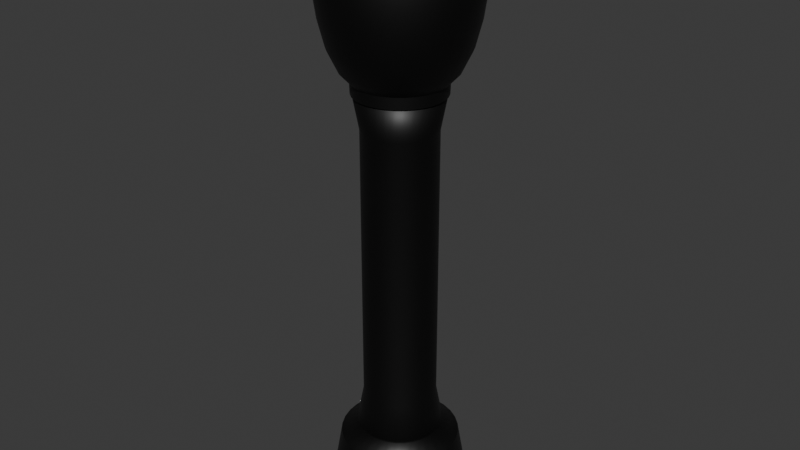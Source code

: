 # Source: lightpole_00.blend  (saved by Blender 4.5.90; exported with 4.5.12 LTS)
import bpy
from mathutils import Matrix  # noqa: F401  (used for matrix-valued properties, if any)

bpy.ops.wm.read_factory_settings(use_empty=True)
scene = bpy.context.scene
scene.name = 'Scene'

# ---- collections
col_collection = bpy.data.collections.new('Collection'); scene.collection.children.link(col_collection)

# ---- materials (node trees are filled in below, after node groups)
mat_lightpole00 = bpy.data.materials.new('LightPole00')
mat_lightpole00.diffuse_color = (0.006686, 0.006686, 0.006686, 1.0)
mat_lightpoleinner00 = bpy.data.materials.new('LightPoleInner00')
mat_lightpoleinner00.diffuse_color = (0.4887, 0.4887, 0.4887, 1.0)
mat_light00 = bpy.data.materials.new('Light00')
mat_light00.diffuse_color = (0.8003, 0.5457, 0.0, 1.0)
mat_light00.roughness = 1.0
mat_outline = bpy.data.materials.new('Outline')
mat_outline.diffuse_color = (0.0, 0.0, 0.0, 1.0)

# ---- material node trees
mat_lightpole00.use_nodes = True; mat_lightpole00.node_tree.nodes.clear()
_N = mat_lightpole00.node_tree.nodes; _L = mat_lightpole00.node_tree.links
n0 = _N.new('ShaderNodeBsdfPrincipled'); n0.name = 'Principled BSDF'; n0.location = (-200, 100)
n1 = _N.new('ShaderNodeOutputMaterial'); n1.name = 'Material Output'; n1.location = (200, 100)
_L.new(n0.outputs[0], n1.inputs[0])
n1.is_active_output = True
mat_lightpoleinner00.use_nodes = True; mat_lightpoleinner00.node_tree.nodes.clear()
_N = mat_lightpoleinner00.node_tree.nodes; _L = mat_lightpoleinner00.node_tree.links
n0 = _N.new('ShaderNodeBsdfPrincipled'); n0.name = 'Principled BSDF'; n0.location = (-200, 100)
n1 = _N.new('ShaderNodeOutputMaterial'); n1.name = 'Material Output'; n1.location = (200, 100)
_L.new(n0.outputs[0], n1.inputs[0])
n1.is_active_output = True
mat_light00.use_nodes = True; mat_light00.node_tree.nodes.clear()
_N = mat_light00.node_tree.nodes; _L = mat_light00.node_tree.links
n0 = _N.new('ShaderNodeBsdfPrincipled'); n0.name = 'Principled BSDF'; n0.location = (-200, 100)
n0.inputs[0].default_value = (0.0, 0.0, 0.0, 1.0)
n0.inputs[4].default_value = 0.408
n0.inputs[27].default_value = (0.0, 0.0, 0.0, 1.0)
n1 = _N.new('ShaderNodeOutputMaterial'); n1.name = 'Material Output'; n1.location = (200, 100)
_L.new(n0.outputs[0], n1.inputs[0])
n1.is_active_output = True
mat_outline.use_nodes = True; mat_outline.node_tree.nodes.clear()
_N = mat_outline.node_tree.nodes; _L = mat_outline.node_tree.links
n0 = _N.new('ShaderNodeBsdfPrincipled'); n0.name = 'Principled BSDF'; n0.location = (10, 300)
n0.inputs[0].default_value = (0.0, 0.0, 0.0, 1.0)
n1 = _N.new('ShaderNodeOutputMaterial'); n1.name = 'Material Output'; n1.location = (300, 300)
_L.new(n0.outputs[0], n1.inputs[0])
n1.is_active_output = True

# ---- world
world_world = bpy.data.worlds.new('World'); scene.world = world_world
world_world.use_nodes = True; world_world.node_tree.nodes.clear()
_N = world_world.node_tree.nodes; _L = world_world.node_tree.links
n0 = _N.new('ShaderNodeOutputWorld'); n0.name = 'World Output'; n0.location = (200, 100)
n1 = _N.new('ShaderNodeBackground'); n1.name = 'Background'; n1.location = (-200, 100)
n1.inputs[0].default_value = (0.05088, 0.05088, 0.05088, 1.0)
_L.new(n1.outputs[0], n0.inputs[0])
n0.is_active_output = True
world_world.color = (0.05088, 0.05088, 0.05088)
world_world.sun_shadow_jitter_overblur = 0.0

# ---- meshes
me_lightpole00_011 = bpy.data.meshes.new('LightPole00.011')
me_lightpole00_011.from_pydata([(-0.006408, 0.03222, 0.07401), (6.445e-09, 0.03285, 0.07401), (-0.01257, 0.03035, 0.07401), (-0.01825, 0.02731, 0.07401), (-0.02323, 0.02323, 0.07401), (-0.02731, 0.01825, 0.07401), (-0.03035, 0.01257, 0.07401), (-0.03222, 0.006408, 0.07401), (-0.03285, -1.284e-10, 0.07401), (-0.03222, -0.006408, 0.07401), (-0.03035, -0.01257, 0.07401), (-0.02731, -0.01825, 0.07401), (-0.02323, -0.02323, 0.07401), (-0.01825, -0.02731, 0.07401), (-0.01257, -0.03035, 0.07401), (-0.006408, -0.03222, 0.07401), (6.445e-09, -0.03285, 0.07401), (0.006408, -0.03222, 0.07401), (0.01257, -0.03035, 0.07401), (0.01825, -0.02731, 0.07401), (0.02323, -0.02323, 0.07401), (0.02731, -0.01825, 0.07401), (0.03035, -0.01257, 0.07401), (0.03222, -0.006408, 0.07401), (0.03285, -1.284e-10, 0.07401), (0.03222, 0.006408, 0.07401), (0.03035, 0.01257, 0.07401), (0.02731, 0.01825, 0.07401), (0.02323, 0.02323, 0.07401), (0.01825, 0.02731, 0.07401), (0.01257, 0.03035, 0.07401), (0.006408, 0.03222, 0.07401), (-0.006408, 0.03222, 0.424), (5.019e-08, 0.03285, 0.424), (-0.01257, 0.03035, 0.424), (-0.01825, 0.02731, 0.424), (-0.02323, 0.02323, 0.424), (-0.02731, 0.01825, 0.424), (-0.03035, 0.01257, 0.424), (-0.03222, 0.006408, 0.424), (-0.03285, -1.284e-10, 0.424), (-0.03222, -0.006408, 0.424), (-0.03035, -0.01257, 0.424), (-0.02731, -0.01825, 0.424), (-0.02323, -0.02323, 0.424), (-0.01825, -0.02731, 0.424), (-0.01257, -0.03035, 0.424), (-0.006408, -0.03222, 0.424), (5.019e-08, -0.03285, 0.424), (0.006408, -0.03222, 0.424), (0.01257, -0.03035, 0.424), (0.01825, -0.02731, 0.424), (0.02323, -0.02323, 0.424), (0.02731, -0.01825, 0.424), (0.03035, -0.01257, 0.424), (0.03222, -0.006408, 0.424), (0.03285, -1.284e-10, 0.424), (0.03222, 0.006408, 0.424), (0.03035, 0.01257, 0.424), (0.02731, 0.01825, 0.424), (0.02323, 0.02323, 0.424), (0.01825, 0.02731, 0.424), (0.01257, 0.03035, 0.424), (0.006408, 0.03222, 0.424), (-0.009907, 0.04981, 0.05526), (9.95e-09, 0.05078, 0.05526), (-0.01943, 0.04692, 0.05526), (-0.02821, 0.04222, 0.05526), (-0.03591, 0.03591, 0.05526), (-0.04222, 0.02821, 0.05526), (-0.04692, 0.01943, 0.05526), (-0.04981, 0.009907, 0.05526), (-0.05078, -1.984e-10, 0.05526), (-0.04981, -0.009907, 0.05526), (-0.04692, -0.01943, 0.05526), (-0.04222, -0.02821, 0.05526), (-0.03591, -0.03591, 0.05526), (-0.02821, -0.04222, 0.05526), (-0.01943, -0.04692, 0.05526), (-0.009907, -0.04981, 0.05526), (9.95e-09, -0.05078, 0.05526), (0.009907, -0.04981, 0.05526), (0.01943, -0.04692, 0.05526), (0.02821, -0.04222, 0.05526), (0.03591, -0.03591, 0.05526), (0.04222, -0.02821, 0.05526), (0.04692, -0.01943, 0.05526), (0.04981, -0.009907, 0.05526), (0.05078, -1.984e-10, 0.05526), (0.04981, 0.009907, 0.05526), (0.04692, 0.01943, 0.05526), (0.04222, 0.02821, 0.05526), (0.03591, 0.03591, 0.05526), (0.02821, 0.04222, 0.05526), (0.01943, 0.04692, 0.05526), (0.009907, 0.04981, 0.05526), (-0.01098, 0.05522, 0.0195), (1.103e-08, 0.0563, 0.0195), (-0.02154, 0.05201, 0.0195), (-0.03128, 0.04681, 0.0195), (-0.03981, 0.03981, 0.0195), (-0.04681, 0.03128, 0.0195), (-0.05201, 0.02154, 0.0195), (-0.05522, 0.01098, 0.0195), (-0.0563, -2.2e-10, 0.0195), (-0.05522, -0.01098, 0.0195), (-0.05201, -0.02154, 0.0195), (-0.04681, -0.03128, 0.0195), (-0.03981, -0.03981, 0.0195), (-0.03128, -0.04681, 0.0195), (-0.02154, -0.05201, 0.0195), (-0.01098, -0.05522, 0.0195), (1.103e-08, -0.0563, 0.0195), (0.01098, -0.05522, 0.0195), (0.02154, -0.05201, 0.0195), (0.03128, -0.04681, 0.0195), (0.03981, -0.03981, 0.0195), (0.04681, -0.03128, 0.0195), (0.05201, -0.02154, 0.0195), (0.05522, -0.01098, 0.0195), (0.0563, -2.2e-10, 0.0195), (0.05522, 0.01098, 0.0195), (0.05201, 0.02154, 0.0195), (0.04681, 0.03128, 0.0195), (0.03981, 0.03981, 0.0195), (0.03128, 0.04681, 0.0195), (0.02154, 0.05201, 0.0195), (0.01098, 0.05522, 0.0195), (-0.01, 0.05028, -0.004192), (1.004e-08, 0.05126, -0.004192), (-0.01962, 0.04736, -0.004192), (-0.02848, 0.04262, -0.004192), (-0.03625, 0.03625, -0.004192), (-0.04262, 0.02848, -0.004192), (-0.04736, 0.01962, -0.004192), (-0.05028, 0.01, -0.004192), (-0.05126, -2.003e-10, -0.004192), (-0.05028, -0.01, -0.004192), (-0.04736, -0.01962, -0.004192), (-0.04262, -0.02848, -0.004192), (-0.03625, -0.03625, -0.004192), (-0.02848, -0.04262, -0.004192), (-0.01962, -0.04736, -0.004192), (-0.01, -0.05028, -0.004192), (1.004e-08, -0.05126, -0.004192), (0.01, -0.05028, -0.004192), (0.01962, -0.04736, -0.004192), (0.02848, -0.04262, -0.004192), (0.03625, -0.03625, -0.004192), (0.04262, -0.02848, -0.004192), (0.04736, -0.01962, -0.004192), (0.05028, -0.01, -0.004192), (0.05126, -2.003e-10, -0.004192), (0.05028, 0.01, -0.004192), (0.04736, 0.01962, -0.004192), (0.04262, 0.02848, -0.004192), (0.03625, 0.03625, -0.004192), (0.02848, 0.04262, -0.004192), (0.01962, 0.04736, -0.004192), (0.01, 0.05028, -0.004192), (-0.007411, 0.03726, 0.4296), (5.024e-08, 0.03799, 0.4296), (-0.01454, 0.0351, 0.4296), (-0.02111, 0.03159, 0.4296), (-0.02686, 0.02686, 0.4296), (-0.03159, 0.02111, 0.4296), (-0.0351, 0.01454, 0.4296), (-0.03726, 0.007411, 0.4296), (-0.03799, -1.667e-10, 0.4296), (-0.03726, -0.007411, 0.4296), (-0.0351, -0.01454, 0.4296), (-0.03159, -0.02111, 0.4296), (-0.02686, -0.02686, 0.4296), (-0.02111, -0.03159, 0.4296), (-0.01454, -0.0351, 0.4296), (-0.007411, -0.03726, 0.4296), (5.024e-08, -0.03799, 0.4296), (0.007411, -0.03726, 0.4296), (0.01454, -0.0351, 0.4296), (0.02111, -0.03159, 0.4296), (0.02686, -0.02686, 0.4296), (0.03159, -0.02111, 0.4296), (0.0351, -0.01454, 0.4296), (0.03726, -0.007411, 0.4296), (0.03799, -1.667e-10, 0.4296), (0.03726, 0.007411, 0.4296), (0.0351, 0.01454, 0.4296), (0.03159, 0.02111, 0.4296), (0.02686, 0.02686, 0.4296), (0.02111, 0.03159, 0.4296), (0.01454, 0.0351, 0.4296), (0.007411, 0.03726, 0.4296), (-0.007411, 0.03726, 0.4347), (5.024e-08, 0.03799, 0.4347), (-0.01454, 0.0351, 0.4347), (-0.02111, 0.03159, 0.4347), (-0.02686, 0.02686, 0.4347), (-0.03159, 0.02111, 0.4347), (-0.0351, 0.01454, 0.4347), (-0.03726, 0.007411, 0.4347), (-0.03799, -1.667e-10, 0.4347), (-0.03726, -0.007411, 0.4347), (-0.0351, -0.01454, 0.4347), (-0.03159, -0.02111, 0.4347), (-0.02686, -0.02686, 0.4347), (-0.02111, -0.03159, 0.4347), (-0.01454, -0.0351, 0.4347), (-0.007411, -0.03726, 0.4347), (5.024e-08, -0.03799, 0.4347), (0.007411, -0.03726, 0.4347), (0.01454, -0.0351, 0.4347), (0.02111, -0.03159, 0.4347), (0.02686, -0.02686, 0.4347), (0.03159, -0.02111, 0.4347), (0.0351, -0.01454, 0.4347), (0.03726, -0.007411, 0.4347), (0.03799, -1.667e-10, 0.4347), (0.03726, 0.007411, 0.4347), (0.0351, 0.01454, 0.4347), (0.03159, 0.02111, 0.4347), (0.02686, 0.02686, 0.4347), (0.02111, 0.03159, 0.4347), (0.01454, 0.0351, 0.4347), (0.007411, 0.03726, 0.4347), (-0.00571, 0.0287, 0.4336), (5.012e-08, 0.02927, 0.4336), (-0.0112, 0.02704, 0.4336), (-0.01626, 0.02433, 0.4336), (-0.02069, 0.02069, 0.4336), (-0.02433, 0.01626, 0.4336), (-0.02704, 0.0112, 0.4336), (-0.0287, 0.00571, 0.4336), (-0.02927, -1.348e-10, 0.4336), (-0.0287, -0.00571, 0.4336), (-0.02704, -0.0112, 0.4336), (-0.02433, -0.01626, 0.4336), (-0.02069, -0.02069, 0.4336), (-0.01626, -0.02433, 0.4336), (-0.0112, -0.02704, 0.4336), (-0.00571, -0.0287, 0.4336), (5.012e-08, -0.02927, 0.4336), (0.00571, -0.0287, 0.4336), (0.0112, -0.02704, 0.4336), (0.01626, -0.02433, 0.4336), (0.02069, -0.02069, 0.4336), (0.02433, -0.01626, 0.4336), (0.02704, -0.0112, 0.4336), (0.0287, -0.00571, 0.4336), (0.02927, -1.348e-10, 0.4336), (0.0287, 0.00571, 0.4336), (0.02704, 0.0112, 0.4336), (0.02433, 0.01626, 0.4336), (0.02069, 0.02069, 0.4336), (0.01626, 0.02433, 0.4336), (0.0112, 0.02704, 0.4336), (0.00571, 0.0287, 0.4336), (-0.005994, 0.03013, 0.4336), (5.014e-08, 0.03072, 0.4336), (-0.01176, 0.02839, 0.4336), (-0.01707, 0.02555, 0.4336), (-0.02173, 0.02173, 0.4336), (-0.02555, 0.01707, 0.4336), (-0.02839, 0.01176, 0.4336), (-0.03013, 0.005994, 0.4336), (-0.03072, -1.348e-10, 0.4336), (-0.03013, -0.005994, 0.4336), (-0.02839, -0.01176, 0.4336), (-0.02555, -0.01707, 0.4336), (-0.02173, -0.02173, 0.4336), (-0.01707, -0.02555, 0.4336), (-0.01176, -0.02839, 0.4336), (-0.005994, -0.03013, 0.4336), (5.014e-08, -0.03072, 0.4336), (0.005994, -0.03013, 0.4336), (0.01176, -0.02839, 0.4336), (0.01707, -0.02555, 0.4336), (0.02173, -0.02173, 0.4336), (0.02555, -0.01707, 0.4336), (0.02839, -0.01176, 0.4336), (0.03013, -0.005994, 0.4336), (0.03072, -1.348e-10, 0.4336), (0.03013, 0.005994, 0.4336), (0.02839, 0.01176, 0.4336), (0.02555, 0.01707, 0.4336), (0.02173, 0.02173, 0.4336), (0.01707, 0.02555, 0.4336), (0.01176, 0.02839, 0.4336), (0.005994, 0.03013, 0.4336), (-0.005037, 0.02532, 0.4299), (4.718e-08, 0.02582, 0.4299), (-0.00988, 0.02385, 0.4299), (-0.01434, 0.02147, 0.4299), (-0.01826, 0.01826, 0.4299), (-0.02147, 0.01434, 0.4299), (-0.02385, 0.00988, 0.4299), (-0.02532, 0.005037, 0.4299), (-0.02582, -1.09e-10, 0.4299), (-0.02532, -0.005037, 0.4299), (-0.02385, -0.00988, 0.4299), (-0.02147, -0.01434, 0.4299), (-0.01826, -0.01826, 0.4299), (-0.01434, -0.02147, 0.4299), (-0.00988, -0.02385, 0.4299), (-0.005037, -0.02532, 0.4299), (4.716e-08, -0.02582, 0.4299), (0.005037, -0.02532, 0.4299), (0.00988, -0.02385, 0.4299), (0.01434, -0.02147, 0.4299), (0.01826, -0.01826, 0.4299), (0.02147, -0.01434, 0.4299), (0.02385, -0.00988, 0.4299), (0.02532, -0.005037, 0.4299), (0.02582, -1.219e-10, 0.4299), (0.02532, 0.005037, 0.4299), (0.02385, 0.00988, 0.4299), (0.02147, 0.01434, 0.4299), (0.01826, 0.01826, 0.4299), (0.01434, 0.02147, 0.4299), (0.00988, 0.02385, 0.4299), (0.005037, 0.02532, 0.4299), (-0.00571, 0.0287, 0.4299), (4.716e-08, 0.02927, 0.4299), (-0.0112, 0.02704, 0.4299), (-0.01626, 0.02433, 0.4299), (-0.02069, 0.02069, 0.4299), (-0.02433, 0.01626, 0.4299), (-0.02704, 0.0112, 0.4299), (-0.0287, 0.00571, 0.4299), (-0.02927, -1.348e-10, 0.4299), (-0.0287, -0.00571, 0.4299), (-0.02704, -0.0112, 0.4299), (-0.02433, -0.01626, 0.4299), (-0.02069, -0.02069, 0.4299), (-0.01626, -0.02433, 0.4299), (-0.0112, -0.02704, 0.4299), (-0.00571, -0.0287, 0.4299), (4.716e-08, -0.02927, 0.4299), (0.00571, -0.0287, 0.4299), (0.0112, -0.02704, 0.4299), (0.01626, -0.02433, 0.4299), (0.02069, -0.02069, 0.4299), (0.02433, -0.01626, 0.4299), (0.02704, -0.0112, 0.4299), (0.0287, -0.00571, 0.4299), (0.02927, -1.348e-10, 0.4299), (0.0287, 0.00571, 0.4299), (0.02704, 0.0112, 0.4299), (0.02433, 0.01626, 0.4299), (0.02069, 0.02069, 0.4299), (0.01626, 0.02433, 0.4299), (0.0112, 0.02704, 0.4299), (0.00571, 0.0287, 0.4299), (-0.00546, 0.02745, 0.4324), (4.552e-08, 0.02799, 0.4324), (-0.01071, 0.02586, 0.4324), (-0.01555, 0.02327, 0.4324), (-0.01979, 0.01979, 0.4324), (-0.02327, 0.01555, 0.4324), (-0.02586, 0.01071, 0.4324), (-0.02745, 0.00546, 0.4324), (-0.02799, -1.426e-10, 0.4324), (-0.02745, -0.00546, 0.4324), (-0.02586, -0.01071, 0.4324), (-0.02327, -0.01555, 0.4324), (-0.01979, -0.01979, 0.4324), (-0.01555, -0.02327, 0.4324), (-0.01071, -0.02586, 0.4324), (-0.00546, -0.02745, 0.4324), (4.549e-08, -0.02799, 0.4324), (0.00546, -0.02745, 0.4324), (0.01071, -0.02586, 0.4324), (0.01555, -0.02327, 0.4324), (0.01979, -0.01979, 0.4324), (0.02327, -0.01555, 0.4324), (0.02586, -0.01071, 0.4324), (0.02745, -0.00546, 0.4324), (0.02799, -1.565e-10, 0.4324), (0.02745, 0.00546, 0.4324), (0.02586, 0.01071, 0.4324), (0.02327, 0.01555, 0.4324), (0.01979, 0.01979, 0.4324), (0.01555, 0.02327, 0.4324), (0.01071, 0.02586, 0.4324), (0.00546, 0.02745, 0.4324), (-0.00673, 0.03384, 0.4369), (4.247e-08, 0.0345, 0.4369), (-0.0132, 0.03187, 0.4369), (-0.01917, 0.02868, 0.4369), (-0.02439, 0.02439, 0.4369), (-0.02868, 0.01917, 0.4369), (-0.03187, 0.0132, 0.4369), (-0.03384, 0.00673, 0.4369), (-0.0345, -2.977e-10, 0.4369), (-0.03384, -0.00673, 0.4369), (-0.03187, -0.0132, 0.4369), (-0.02868, -0.01917, 0.4369), (-0.02439, -0.02439, 0.4369), (-0.01917, -0.02868, 0.4369), (-0.0132, -0.03187, 0.4369), (-0.00673, -0.03384, 0.4369), (4.244e-08, -0.0345, 0.4369), (0.00673, -0.03384, 0.4369), (0.0132, -0.03187, 0.4369), (0.01917, -0.02868, 0.4369), (0.02439, -0.02439, 0.4369), (0.02868, -0.01917, 0.4369), (0.03187, -0.0132, 0.4369), (0.03384, -0.00673, 0.4369), (0.0345, -3.149e-10, 0.4369), (0.03384, 0.00673, 0.4369), (0.03187, 0.0132, 0.4369), (0.02868, 0.01917, 0.4369), (0.02439, 0.02439, 0.4369), (0.01917, 0.02868, 0.4369), (0.0132, 0.03187, 0.4369), (0.00673, 0.03384, 0.4369), (-0.008945, 0.04497, 0.4489), (4.189e-08, 0.04585, 0.4489), (-0.01755, 0.04236, 0.4489), (-0.02547, 0.03812, 0.4489), (-0.03242, 0.03242, 0.4489), (-0.03812, 0.02547, 0.4489), (-0.04236, 0.01755, 0.4489), (-0.04497, 0.008945, 0.4489), (-0.04585, -5.871e-10, 0.4489), (-0.04497, -0.008945, 0.4489), (-0.04236, -0.01755, 0.4489), (-0.03812, -0.02547, 0.4489), (-0.03242, -0.03242, 0.4489), (-0.02547, -0.03812, 0.4489), (-0.01755, -0.04236, 0.4489), (-0.008945, -0.04497, 0.4489), (4.184e-08, -0.04585, 0.4489), (0.008945, -0.04497, 0.4489), (0.01755, -0.04236, 0.4489), (0.02547, -0.03812, 0.4489), (0.03242, -0.03242, 0.4489), (0.03812, -0.02547, 0.4489), (0.04236, -0.01755, 0.4489), (0.04497, -0.008945, 0.4489), (0.04585, -6.101e-10, 0.4489), (0.04497, 0.008945, 0.4489), (0.04236, 0.01755, 0.4489), (0.03812, 0.02547, 0.4489), (0.03242, 0.03242, 0.4489), (0.02547, 0.03812, 0.4489), (0.01755, 0.04236, 0.4489), (0.008945, 0.04497, 0.4489), (-0.0107, 0.05377, 0.4677), (5.01e-08, 0.05483, 0.4677), (-0.02098, 0.05065, 0.4677), (-0.03046, 0.04559, 0.4677), (-0.03877, 0.03877, 0.4677), (-0.04559, 0.03046, 0.4677), (-0.05065, 0.02098, 0.4677), (-0.05377, 0.0107, 0.4677), (-0.05483, -6.109e-10, 0.4677), (-0.05377, -0.0107, 0.4677), (-0.05065, -0.02098, 0.4677), (-0.04559, -0.03046, 0.4677), (-0.03877, -0.03877, 0.4677), (-0.03046, -0.04559, 0.4677), (-0.02098, -0.05065, 0.4677), (-0.0107, -0.05377, 0.4677), (5.005e-08, -0.05483, 0.4677), (0.0107, -0.05377, 0.4677), (0.02098, -0.05065, 0.4677), (0.03046, -0.04559, 0.4677), (0.03877, -0.03877, 0.4677), (0.04559, -0.03046, 0.4677), (0.05065, -0.02098, 0.4677), (0.05377, -0.0107, 0.4677), (0.05483, -6.383e-10, 0.4677), (0.05377, 0.0107, 0.4677), (0.05065, 0.02098, 0.4677), (0.04559, 0.03046, 0.4677), (0.03877, 0.03877, 0.4677), (0.03046, 0.04559, 0.4677), (0.02098, 0.05065, 0.4677), (0.0107, 0.05377, 0.4677), (-0.01188, 0.05972, 0.4917), (4.742e-08, 0.06089, 0.4917), (-0.0233, 0.05625, 0.4917), (-0.03383, 0.05063, 0.4917), (-0.04305, 0.04305, 0.4917), (-0.05062, 0.03383, 0.4917), (-0.05625, 0.0233, 0.4917), (-0.05972, 0.01188, 0.4917), (-0.06089, -8.071e-10, 0.4917), (-0.05972, -0.01188, 0.4917), (-0.05625, -0.0233, 0.4917), (-0.05062, -0.03383, 0.4917), (-0.04305, -0.04305, 0.4917), (-0.03383, -0.05063, 0.4917), (-0.0233, -0.05625, 0.4917), (-0.01188, -0.05972, 0.4917), (4.736e-08, -0.06089, 0.4917), (0.01188, -0.05972, 0.4917), (0.0233, -0.05625, 0.4917), (0.03383, -0.05063, 0.4917), (0.04305, -0.04305, 0.4917), (0.05063, -0.03383, 0.4917), (0.05625, -0.0233, 0.4917), (0.05972, -0.01188, 0.4917), (0.06089, -8.376e-10, 0.4917), (0.05972, 0.01188, 0.4917), (0.05625, 0.0233, 0.4917), (0.05063, 0.03383, 0.4917), (0.04305, 0.04305, 0.4917), (0.03383, 0.05063, 0.4917), (0.0233, 0.05625, 0.4917), (0.01188, 0.05972, 0.4917), (-0.01288, 0.06473, 0.5272), (4.951e-08, 0.066, 0.5272), (-0.02526, 0.06098, 0.5272), (-0.03667, 0.05488, 0.5272), (-0.04667, 0.04667, 0.5272), (-0.05488, 0.03667, 0.5272), (-0.06098, 0.02526, 0.5272), (-0.06473, 0.01288, 0.5272), (-0.066, -8.26e-10, 0.5272), (-0.06473, -0.01288, 0.5272), (-0.06098, -0.02526, 0.5272), (-0.05488, -0.03667, 0.5272), (-0.04667, -0.04667, 0.5272), (-0.03667, -0.05488, 0.5272), (-0.02526, -0.06098, 0.5272), (-0.01288, -0.06473, 0.5272), (4.945e-08, -0.066, 0.5272), (0.01288, -0.06473, 0.5272), (0.02526, -0.06098, 0.5272), (0.03667, -0.05488, 0.5272), (0.04667, -0.04667, 0.5272), (0.05488, -0.03667, 0.5272), (0.06098, -0.02526, 0.5272), (0.06473, -0.01288, 0.5272), (0.066, -8.59e-10, 0.5272), (0.06473, 0.01288, 0.5272), (0.06098, 0.02526, 0.5272), (0.05488, 0.03667, 0.5272), (0.04667, 0.04667, 0.5272), (0.03667, 0.05488, 0.5272), (0.02526, 0.06098, 0.5272), (0.01288, 0.06473, 0.5272), (-0.01175, 0.05906, 0.5578), (3.424e-08, 0.06022, 0.5578), (-0.02305, 0.05564, 0.5578), (-0.03346, 0.05007, 0.5578), (-0.04258, 0.04258, 0.5578), (-0.05007, 0.03346, 0.5578), (-0.05564, 0.02305, 0.5578), (-0.05906, 0.01175, 0.5578), (-0.06022, -8.556e-10, 0.5578), (-0.05906, -0.01175, 0.5578), (-0.05564, -0.02305, 0.5578), (-0.05007, -0.03346, 0.5578), (-0.04258, -0.04258, 0.5578), (-0.03346, -0.05007, 0.5578), (-0.02305, -0.05564, 0.5578), (-0.01175, -0.05906, 0.5578), (3.418e-08, -0.06022, 0.5578), (0.01175, -0.05906, 0.5578), (0.02305, -0.05564, 0.5578), (0.03346, -0.05007, 0.5578), (0.04258, -0.04258, 0.5578), (0.05007, -0.03346, 0.5578), (0.05564, -0.02305, 0.5578), (0.05907, -0.01175, 0.5578), (0.06022, -8.857e-10, 0.5578), (0.05907, 0.01175, 0.5578), (0.05564, 0.02305, 0.5578), (0.05007, 0.03346, 0.5578), (0.04258, 0.04258, 0.5578), (0.03346, 0.05007, 0.5578), (0.02305, 0.05564, 0.5578), (0.01175, 0.05906, 0.5578), (-0.009157, 0.04604, 0.5678), (4.436e-08, 0.04694, 0.5678), (-0.01796, 0.04337, 0.5678), (-0.02608, 0.03903, 0.5678), (-0.03319, 0.03319, 0.5678), (-0.03903, 0.02608, 0.5678), (-0.04337, 0.01796, 0.5678), (-0.04604, 0.009158, 0.5678), (-0.04694, -9.237e-10, 0.5678), (-0.04604, -0.009158, 0.5678), (-0.04337, -0.01796, 0.5678), (-0.03903, -0.02608, 0.5678), (-0.03319, -0.03319, 0.5678), (-0.02608, -0.03903, 0.5678), (-0.01796, -0.04337, 0.5678), (-0.009157, -0.04604, 0.5678), (4.431e-08, -0.04694, 0.5678), (0.009158, -0.04604, 0.5678), (0.01796, -0.04337, 0.5678), (0.02608, -0.03903, 0.5678), (0.03319, -0.03319, 0.5678), (0.03903, -0.02608, 0.5678), (0.04337, -0.01796, 0.5678), (0.04604, -0.009158, 0.5678), (0.04694, -9.471e-10, 0.5678), (0.04604, 0.009158, 0.5678), (0.04337, 0.01796, 0.5678), (0.03903, 0.02608, 0.5678), (0.03319, 0.03319, 0.5678), (0.02608, 0.03903, 0.5678), (0.01796, 0.04337, 0.5678), (0.009158, 0.04604, 0.5678), (-0.005444, 0.02737, 0.5796), (4.857e-08, 0.02791, 0.5796), (-0.01068, 0.02578, 0.5796), (-0.0155, 0.0232, 0.5796), (-0.01973, 0.01973, 0.5796), (-0.0232, 0.0155, 0.5796), (-0.02578, 0.01068, 0.5796), (-0.02737, 0.005444, 0.5796), (-0.02791, -9.447e-10, 0.5796), (-0.02737, -0.005444, 0.5796), (-0.02578, -0.01068, 0.5796), (-0.0232, -0.0155, 0.5796), (-0.01973, -0.01973, 0.5796), (-0.0155, -0.0232, 0.5796), (-0.01068, -0.02578, 0.5796), (-0.005444, -0.02737, 0.5796), (4.851e-08, -0.02791, 0.5796), (0.005444, -0.02737, 0.5796), (0.01068, -0.02578, 0.5796), (0.0155, -0.0232, 0.5796), (0.01973, -0.01973, 0.5796), (0.0232, -0.0155, 0.5796), (0.02578, -0.01068, 0.5796), (0.02737, -0.005444, 0.5796), (0.02791, -9.389e-10, 0.5796), (0.02737, 0.005444, 0.5796), (0.02578, 0.01068, 0.5796), (0.0232, 0.0155, 0.5796), (0.01973, 0.01973, 0.5796), (0.0155, 0.0232, 0.5796), (0.01068, 0.02578, 0.5796), (0.005444, 0.02737, 0.5796), (-0.006628, 0.03332, 0.5765), (4.857e-08, 0.03398, 0.5765), (-0.013, 0.03139, 0.5765), (-0.01888, 0.02825, 0.5765), (-0.02402, 0.02402, 0.5765), (-0.02825, 0.01888, 0.5765), (-0.03139, 0.013, 0.5765), (-0.03332, 0.006628, 0.5765), (-0.03398, -9.901e-10, 0.5765), (-0.03332, -0.006628, 0.5765), (-0.03139, -0.013, 0.5765), (-0.02825, -0.01888, 0.5765), (-0.02402, -0.02402, 0.5765), (-0.01888, -0.02825, 0.5765), (-0.013, -0.03139, 0.5765), (-0.006628, -0.03332, 0.5765), (4.853e-08, -0.03398, 0.5765), (0.006628, -0.03332, 0.5765), (0.013, -0.03139, 0.5765), (0.01888, -0.02825, 0.5765), (0.02402, -0.02402, 0.5765), (0.02825, -0.01888, 0.5765), (0.03139, -0.013, 0.5765), (0.03332, -0.006628, 0.5765), (0.03398, -1.007e-09, 0.5765), (0.03332, 0.006628, 0.5765), (0.03139, 0.013, 0.5765), (0.02825, 0.01888, 0.5765), (0.02402, 0.02402, 0.5765), (0.01888, 0.02825, 0.5765), (0.013, 0.03139, 0.5765), (0.006628, 0.03332, 0.5765), (-0.006408, 0.03222, 0.06642), (6.436e-09, 0.03285, 0.06642), (-0.01257, 0.03035, 0.06642), (-0.01825, 0.02731, 0.06642), (-0.02323, 0.02323, 0.06642), (-0.02731, 0.01825, 0.06642), (-0.03035, 0.01257, 0.06642), (-0.03222, 0.006408, 0.06642), (-0.03285, -1.284e-10, 0.06642), (-0.03222, -0.006408, 0.06642), (-0.03035, -0.01257, 0.06642), (-0.02731, -0.01825, 0.06642), (-0.02323, -0.02323, 0.06642), (-0.01825, -0.02731, 0.06642), (-0.01257, -0.03035, 0.06642), (-0.006408, -0.03222, 0.06642), (6.436e-09, -0.03285, 0.06642), (0.006408, -0.03222, 0.06642), (0.01257, -0.03035, 0.06642), (0.01825, -0.02731, 0.06642), (0.02323, -0.02323, 0.06642), (0.02731, -0.01825, 0.06642), (0.03035, -0.01257, 0.06642), (0.03222, -0.006408, 0.06642), (0.03285, -1.284e-10, 0.06642), (0.03222, 0.006408, 0.06642), (0.03035, 0.01257, 0.06642), (0.02731, 0.01825, 0.06642), (0.02323, 0.02323, 0.06642), (0.01825, 0.02731, 0.06642), (0.01257, 0.03035, 0.06642), (0.006408, 0.03222, 0.06642), (-0.006408, 0.03222, 0.4316), (5.019e-08, 0.03285, 0.4316), (-0.01257, 0.03035, 0.4316), (-0.01825, 0.02731, 0.4316), (-0.02323, 0.02323, 0.4316), (-0.02731, 0.01825, 0.4316), (-0.03035, 0.01257, 0.4316), (-0.03222, 0.006408, 0.4316), (-0.03285, -1.284e-10, 0.4316), (-0.03222, -0.006408, 0.4316), (-0.03035, -0.01257, 0.4316), (-0.02731, -0.01825, 0.4316), (-0.02323, -0.02323, 0.4316), (-0.01825, -0.02731, 0.4316), (-0.01257, -0.03035, 0.4316), (-0.006408, -0.03222, 0.4316), (5.019e-08, -0.03285, 0.4316), (0.006408, -0.03222, 0.4316), (0.01257, -0.03035, 0.4316), (0.01825, -0.02731, 0.4316), (0.02323, -0.02323, 0.4316), (0.02731, -0.01825, 0.4316), (0.03035, -0.01257, 0.4316), (0.03222, -0.006408, 0.4316), (0.03285, -1.284e-10, 0.4316), (0.03222, 0.006408, 0.4316), (0.03035, 0.01257, 0.4316), (0.02731, 0.01825, 0.4316), (0.02323, 0.02323, 0.4316), (0.01825, 0.02731, 0.4316), (0.01257, 0.03035, 0.4316), (0.006408, 0.03222, 0.4316), (0.02573, -0.005119, 0.1092), (0.02573, -0.005119, 0.3888), (0.02424, -0.01004, 0.3888), (0.02424, -0.01004, 0.1092), (-0.02424, -0.01004, 0.1092), (-0.02424, -0.01004, 0.3888), (-0.02573, -0.005119, 0.3888), (-0.02573, -0.005119, 0.1092), (0.02624, -1.92e-07, 0.1092), (0.02624, -1.92e-07, 0.3888), (-0.02182, -0.01458, 0.1092), (-0.02182, -0.01458, 0.3888), (0.02573, 0.005119, 0.1092), (0.02573, 0.005119, 0.3888), (-0.01855, -0.01855, 0.1092), (-0.01855, -0.01855, 0.3888), (0.02424, 0.01004, 0.1092), (0.02424, 0.01004, 0.3888), (-0.01458, -0.02182, 0.1092), (-0.01458, -0.02182, 0.3888), (0.02182, 0.01458, 0.1092), (0.02182, 0.01458, 0.3888), (-0.01004, -0.02424, 0.1092), (-0.01004, -0.02424, 0.3888), (-0.005119, 0.02573, 0.1092), (-0.005119, 0.02573, 0.3888), (5.808e-08, 0.02624, 0.3888), (2.314e-08, 0.02624, 0.1092), (0.01855, 0.01855, 0.1092), (0.01855, 0.01855, 0.3888), (-0.005119, -0.02573, 0.1092), (-0.005119, -0.02573, 0.3888), (-0.01004, 0.02424, 0.1092), (-0.01004, 0.02424, 0.3888), (0.01458, 0.02182, 0.1092), (0.01458, 0.02182, 0.3888), (2.314e-08, -0.02624, 0.1092), (5.808e-08, -0.02624, 0.3888), (-0.01458, 0.02182, 0.1092), (-0.01458, 0.02182, 0.3888), (0.01004, 0.02424, 0.1092), (0.01004, 0.02424, 0.3888), (0.005119, -0.02573, 0.1092), (0.005119, -0.02573, 0.3888), (-0.01855, 0.01855, 0.1092), (-0.01855, 0.01855, 0.3888), (0.005119, 0.02573, 0.1092), (0.005119, 0.02573, 0.3888), (0.01004, -0.02424, 0.1092), (0.01004, -0.02424, 0.3888), (-0.02182, 0.01458, 0.1092), (-0.02182, 0.01458, 0.3888), (0.01458, -0.02182, 0.1092), (0.01458, -0.02182, 0.3888), (-0.02424, 0.01004, 0.1092), (-0.02424, 0.01004, 0.3888), (0.01855, -0.01855, 0.1092), (0.01855, -0.01855, 0.3888), (-0.02573, 0.005119, 0.1092), (-0.02573, 0.005119, 0.3888), (0.02182, -0.01458, 0.1092), (0.02182, -0.01458, 0.3888), (-0.02624, -1.92e-07, 0.1092), (-0.02624, -1.92e-07, 0.3888)], [], [(54, 53, 797, 738), (1, 0, 760, 763), (26, 27, 756, 752), (53, 52, 793, 797), (25, 26, 752, 748), (52, 51, 789, 793), (24, 25, 748, 744), (51, 50, 785, 789), (23, 24, 744, 736), (50, 49, 779, 785), (22, 23, 736, 739), (49, 48, 773, 779), (21, 22, 739, 796), (48, 47, 767, 773), (20, 21, 796, 792), (47, 46, 759, 767), (19, 20, 792, 788), (46, 45, 755, 759), (18, 19, 788, 784), (45, 44, 751, 755), (17, 18, 784, 778), (44, 43, 747, 751), (16, 17, 778, 772), (43, 42, 741, 747), (15, 16, 772, 766), (42, 41, 742, 741), (14, 15, 766, 758), (41, 40, 799, 742), (13, 14, 758, 754), (40, 39, 795, 799), (12, 13, 754, 750), (39, 38, 791, 795), (696, 695, 87, 88), (683, 682, 74, 75), (697, 696, 88, 89), (684, 683, 75, 76), (698, 697, 89, 90), (685, 684, 76, 77), (699, 698, 90, 91), (686, 685, 77, 78), (672, 673, 65, 64), (700, 699, 91, 92), (687, 686, 78, 79), (674, 672, 64, 66), (701, 700, 92, 93), (688, 687, 79, 80), (675, 674, 66, 67), (702, 701, 93, 94), (689, 688, 80, 81), (676, 675, 67, 68), (703, 702, 94, 95), (690, 689, 81, 82), (677, 676, 68, 69), (673, 703, 95, 65), (691, 690, 82, 83), (678, 677, 69, 70), (692, 691, 83, 84), (679, 678, 70, 71), (693, 692, 84, 85), (680, 679, 71, 72), (694, 693, 85, 86), (681, 680, 72, 73), (695, 694, 86, 87), (682, 681, 73, 74), (80, 79, 111, 112), (67, 66, 98, 99), (94, 93, 125, 126), (81, 80, 112, 113), (68, 67, 99, 100), (95, 94, 126, 127), (82, 81, 113, 114), (69, 68, 100, 101), (65, 95, 127, 97), (83, 82, 114, 115), (70, 69, 101, 102), (84, 83, 115, 116), (71, 70, 102, 103), (85, 84, 116, 117), (72, 71, 103, 104), (86, 85, 117, 118), (73, 72, 104, 105), (87, 86, 118, 119), (74, 73, 105, 106), (88, 87, 119, 120), (75, 74, 106, 107), (89, 88, 120, 121), (76, 75, 107, 108), (90, 89, 121, 122), (77, 76, 108, 109), (91, 90, 122, 123), (78, 77, 109, 110), (64, 65, 97, 96), (92, 91, 123, 124), (79, 78, 110, 111), (66, 64, 96, 98), (93, 92, 124, 125), (115, 114, 146, 147), (102, 101, 133, 134), (116, 115, 147, 148), (103, 102, 134, 135), (117, 116, 148, 149), (104, 103, 135, 136), (118, 117, 149, 150), (105, 104, 136, 137), (119, 118, 150, 151), (106, 105, 137, 138), (120, 119, 151, 152), (107, 106, 138, 139), (121, 120, 152, 153), (108, 107, 139, 140), (122, 121, 153, 154), (109, 108, 140, 141), (123, 122, 154, 155), (110, 109, 141, 142), (96, 97, 129, 128), (124, 123, 155, 156), (111, 110, 142, 143), (98, 96, 128, 130), (125, 124, 156, 157), (112, 111, 143, 144), (99, 98, 130, 131), (126, 125, 157, 158), (113, 112, 144, 145), (100, 99, 131, 132), (127, 126, 158, 159), (114, 113, 145, 146), (101, 100, 132, 133), (97, 127, 159, 129), (727, 728, 184, 183), (714, 715, 171, 170), (728, 729, 185, 184), (715, 716, 172, 171), (729, 730, 186, 185), (716, 717, 173, 172), (730, 731, 187, 186), (717, 718, 174, 173), (705, 704, 160, 161), (731, 732, 188, 187), (718, 719, 175, 174), (704, 706, 162, 160), (732, 733, 189, 188), (719, 720, 176, 175), (706, 707, 163, 162), (733, 734, 190, 189), (720, 721, 177, 176), (707, 708, 164, 163), (734, 735, 191, 190), (721, 722, 178, 177), (708, 709, 165, 164), (735, 705, 161, 191), (722, 723, 179, 178), (709, 710, 166, 165), (723, 724, 180, 179), (710, 711, 167, 166), (724, 725, 181, 180), (711, 712, 168, 167), (725, 726, 182, 181), (712, 713, 169, 168), (726, 727, 183, 182), (713, 714, 170, 169), (185, 186, 218, 217), (172, 173, 205, 204), (186, 187, 219, 218), (173, 174, 206, 205), (161, 160, 192, 193), (187, 188, 220, 219), (174, 175, 207, 206), (160, 162, 194, 192), (188, 189, 221, 220), (175, 176, 208, 207), (162, 163, 195, 194), (189, 190, 222, 221), (176, 177, 209, 208), (163, 164, 196, 195), (190, 191, 223, 222), (177, 178, 210, 209), (164, 165, 197, 196), (191, 161, 193, 223), (178, 179, 211, 210), (165, 166, 198, 197), (179, 180, 212, 211), (166, 167, 199, 198), (180, 181, 213, 212), (167, 168, 200, 199), (181, 182, 214, 213), (168, 169, 201, 200), (182, 183, 215, 214), (169, 170, 202, 201), (183, 184, 216, 215), (170, 171, 203, 202), (184, 185, 217, 216), (171, 172, 204, 203), (192, 194, 258, 256), (220, 221, 285, 284), (207, 208, 272, 271), (194, 195, 259, 258), (221, 222, 286, 285), (208, 209, 273, 272), (195, 196, 260, 259), (222, 223, 287, 286), (209, 210, 274, 273), (196, 197, 261, 260), (223, 193, 257, 287), (210, 211, 275, 274), (197, 198, 262, 261), (211, 212, 276, 275), (198, 199, 263, 262), (212, 213, 277, 276), (199, 200, 264, 263), (213, 214, 278, 277), (200, 201, 265, 264), (214, 215, 279, 278), (201, 202, 266, 265), (215, 216, 280, 279), (202, 203, 267, 266), (216, 217, 281, 280), (203, 204, 268, 267), (217, 218, 282, 281), (204, 205, 269, 268), (218, 219, 283, 282), (205, 206, 270, 269), (193, 192, 256, 257), (219, 220, 284, 283), (206, 207, 271, 270), (241, 242, 338, 337), (224, 225, 257, 256), (226, 224, 256, 258), (227, 226, 258, 259), (228, 227, 259, 260), (229, 228, 260, 261), (230, 229, 261, 262), (231, 230, 262, 263), (232, 231, 263, 264), (233, 232, 264, 265), (234, 233, 265, 266), (235, 234, 266, 267), (236, 235, 267, 268), (237, 236, 268, 269), (238, 237, 269, 270), (239, 238, 270, 271), (240, 239, 271, 272), (241, 240, 272, 273), (242, 241, 273, 274), (243, 242, 274, 275), (244, 243, 275, 276), (245, 244, 276, 277), (246, 245, 277, 278), (247, 246, 278, 279), (248, 247, 279, 280), (249, 248, 280, 281), (250, 249, 281, 282), (251, 250, 282, 283), (252, 251, 283, 284), (253, 252, 284, 285), (254, 253, 285, 286), (255, 254, 286, 287), (225, 255, 287, 257), (297, 298, 362, 361), (228, 229, 325, 324), (255, 225, 321, 351), (242, 243, 339, 338), (229, 230, 326, 325), (243, 244, 340, 339), (230, 231, 327, 326), (244, 245, 341, 340), (231, 232, 328, 327), (245, 246, 342, 341), (232, 233, 329, 328), (246, 247, 343, 342), (233, 234, 330, 329), (247, 248, 344, 343), (234, 235, 331, 330), (248, 249, 345, 344), (235, 236, 332, 331), (249, 250, 346, 345), (236, 237, 333, 332), (250, 251, 347, 346), (237, 238, 334, 333), (225, 224, 320, 321), (251, 252, 348, 347), (238, 239, 335, 334), (224, 226, 322, 320), (252, 253, 349, 348), (239, 240, 336, 335), (226, 227, 323, 322), (253, 254, 350, 349), (240, 241, 337, 336), (227, 228, 324, 323), (254, 255, 351, 350), (288, 289, 321, 320), (290, 288, 320, 322), (291, 290, 322, 323), (292, 291, 323, 324), (293, 292, 324, 325), (294, 293, 325, 326), (295, 294, 326, 327), (296, 295, 327, 328), (297, 296, 328, 329), (298, 297, 329, 330), (299, 298, 330, 331), (300, 299, 331, 332), (301, 300, 332, 333), (302, 301, 333, 334), (303, 302, 334, 335), (304, 303, 335, 336), (305, 304, 336, 337), (306, 305, 337, 338), (307, 306, 338, 339), (308, 307, 339, 340), (309, 308, 340, 341), (310, 309, 341, 342), (311, 310, 342, 343), (312, 311, 343, 344), (313, 312, 344, 345), (314, 313, 345, 346), (315, 314, 346, 347), (316, 315, 347, 348), (317, 316, 348, 349), (318, 317, 349, 350), (319, 318, 350, 351), (289, 319, 351, 321), (366, 367, 399, 398), (311, 312, 376, 375), (298, 299, 363, 362), (312, 313, 377, 376), (299, 300, 364, 363), (313, 314, 378, 377), (300, 301, 365, 364), (314, 315, 379, 378), (301, 302, 366, 365), (289, 288, 352, 353), (315, 316, 380, 379), (302, 303, 367, 366), (288, 290, 354, 352), (316, 317, 381, 380), (303, 304, 368, 367), (290, 291, 355, 354), (317, 318, 382, 381), (304, 305, 369, 368), (291, 292, 356, 355), (318, 319, 383, 382), (305, 306, 370, 369), (292, 293, 357, 356), (319, 289, 353, 383), (306, 307, 371, 370), (293, 294, 358, 357), (307, 308, 372, 371), (294, 295, 359, 358), (308, 309, 373, 372), (295, 296, 360, 359), (309, 310, 374, 373), (296, 297, 361, 360), (310, 311, 375, 374), (401, 402, 434, 433), (352, 354, 386, 384), (380, 381, 413, 412), (367, 368, 400, 399), (354, 355, 387, 386), (381, 382, 414, 413), (368, 369, 401, 400), (355, 356, 388, 387), (382, 383, 415, 414), (369, 370, 402, 401), (356, 357, 389, 388), (383, 353, 385, 415), (370, 371, 403, 402), (357, 358, 390, 389), (371, 372, 404, 403), (358, 359, 391, 390), (372, 373, 405, 404), (359, 360, 392, 391), (373, 374, 406, 405), (360, 361, 393, 392), (374, 375, 407, 406), (361, 362, 394, 393), (375, 376, 408, 407), (362, 363, 395, 394), (376, 377, 409, 408), (363, 364, 396, 395), (377, 378, 410, 409), (364, 365, 397, 396), (378, 379, 411, 410), (365, 366, 398, 397), (353, 352, 384, 385), (379, 380, 412, 411), (436, 437, 469, 468), (388, 389, 421, 420), (415, 385, 417, 447), (402, 403, 435, 434), (389, 390, 422, 421), (403, 404, 436, 435), (390, 391, 423, 422), (404, 405, 437, 436), (391, 392, 424, 423), (405, 406, 438, 437), (392, 393, 425, 424), (406, 407, 439, 438), (393, 394, 426, 425), (407, 408, 440, 439), (394, 395, 427, 426), (408, 409, 441, 440), (395, 396, 428, 427), (409, 410, 442, 441), (396, 397, 429, 428), (410, 411, 443, 442), (397, 398, 430, 429), (385, 384, 416, 417), (411, 412, 444, 443), (398, 399, 431, 430), (384, 386, 418, 416), (412, 413, 445, 444), (399, 400, 432, 431), (386, 387, 419, 418), (413, 414, 446, 445), (400, 401, 433, 432), (387, 388, 420, 419), (414, 415, 447, 446), (471, 472, 504, 503), (423, 424, 456, 455), (437, 438, 470, 469), (424, 425, 457, 456), (438, 439, 471, 470), (425, 426, 458, 457), (439, 440, 472, 471), (426, 427, 459, 458), (440, 441, 473, 472), (427, 428, 460, 459), (441, 442, 474, 473), (428, 429, 461, 460), (442, 443, 475, 474), (429, 430, 462, 461), (417, 416, 448, 449), (443, 444, 476, 475), (430, 431, 463, 462), (416, 418, 450, 448), (444, 445, 477, 476), (431, 432, 464, 463), (418, 419, 451, 450), (445, 446, 478, 477), (432, 433, 465, 464), (419, 420, 452, 451), (446, 447, 479, 478), (433, 434, 466, 465), (420, 421, 453, 452), (447, 417, 449, 479), (434, 435, 467, 466), (421, 422, 454, 453), (435, 436, 468, 467), (422, 423, 455, 454), (506, 507, 539, 538), (458, 459, 491, 490), (472, 473, 505, 504), (459, 460, 492, 491), (473, 474, 506, 505), (460, 461, 493, 492), (474, 475, 507, 506), (461, 462, 494, 493), (449, 448, 480, 481), (475, 476, 508, 507), (462, 463, 495, 494), (448, 450, 482, 480), (476, 477, 509, 508), (463, 464, 496, 495), (450, 451, 483, 482), (477, 478, 510, 509), (464, 465, 497, 496), (451, 452, 484, 483), (478, 479, 511, 510), (465, 466, 498, 497), (452, 453, 485, 484), (479, 449, 481, 511), (466, 467, 499, 498), (453, 454, 486, 485), (467, 468, 500, 499), (454, 455, 487, 486), (468, 469, 501, 500), (455, 456, 488, 487), (469, 470, 502, 501), (456, 457, 489, 488), (470, 471, 503, 502), (457, 458, 490, 489), (541, 542, 574, 573), (493, 494, 526, 525), (481, 480, 512, 513), (507, 508, 540, 539), (494, 495, 527, 526), (480, 482, 514, 512), (508, 509, 541, 540), (495, 496, 528, 527), (482, 483, 515, 514), (509, 510, 542, 541), (496, 497, 529, 528), (483, 484, 516, 515), (510, 511, 543, 542), (497, 498, 530, 529), (484, 485, 517, 516), (511, 481, 513, 543), (498, 499, 531, 530), (485, 486, 518, 517), (499, 500, 532, 531), (486, 487, 519, 518), (500, 501, 533, 532), (487, 488, 520, 519), (501, 502, 534, 533), (488, 489, 521, 520), (502, 503, 535, 534), (489, 490, 522, 521), (503, 504, 536, 535), (490, 491, 523, 522), (504, 505, 537, 536), (491, 492, 524, 523), (505, 506, 538, 537), (492, 493, 525, 524), (563, 564, 596, 595), (528, 529, 561, 560), (515, 516, 548, 547), (542, 543, 575, 574), (529, 530, 562, 561), (516, 517, 549, 548), (543, 513, 545, 575), (530, 531, 563, 562), (517, 518, 550, 549), (531, 532, 564, 563), (518, 519, 551, 550), (532, 533, 565, 564), (519, 520, 552, 551), (533, 534, 566, 565), (520, 521, 553, 552), (534, 535, 567, 566), (521, 522, 554, 553), (535, 536, 568, 567), (522, 523, 555, 554), (536, 537, 569, 568), (523, 524, 556, 555), (537, 538, 570, 569), (524, 525, 557, 556), (538, 539, 571, 570), (525, 526, 558, 557), (513, 512, 544, 545), (539, 540, 572, 571), (526, 527, 559, 558), (512, 514, 546, 544), (540, 541, 573, 572), (527, 528, 560, 559), (514, 515, 547, 546), (598, 599, 663, 662), (550, 551, 583, 582), (564, 565, 597, 596), (551, 552, 584, 583), (565, 566, 598, 597), (552, 553, 585, 584), (566, 567, 599, 598), (553, 554, 586, 585), (567, 568, 600, 599), (554, 555, 587, 586), (568, 569, 601, 600), (555, 556, 588, 587), (569, 570, 602, 601), (556, 557, 589, 588), (570, 571, 603, 602), (557, 558, 590, 589), (545, 544, 576, 577), (571, 572, 604, 603), (558, 559, 591, 590), (544, 546, 578, 576), (572, 573, 605, 604), (559, 560, 592, 591), (546, 547, 579, 578), (573, 574, 606, 605), (560, 561, 593, 592), (547, 548, 580, 579), (574, 575, 607, 606), (561, 562, 594, 593), (548, 549, 581, 580), (575, 545, 577, 607), (562, 563, 595, 594), (549, 550, 582, 581), (608, 610, 611, 612, 613, 614, 615, 616, 617, 618, 619, 620, 621, 622, 623, 624, 625, 626, 627, 628, 629, 630, 631, 632, 633, 634, 635, 636, 637, 638, 639, 609), (585, 586, 650, 649), (599, 600, 664, 663), (586, 587, 651, 650), (600, 601, 665, 664), (587, 588, 652, 651), (601, 602, 666, 665), (588, 589, 653, 652), (602, 603, 667, 666), (589, 590, 654, 653), (577, 576, 640, 641), (603, 604, 668, 667), (590, 591, 655, 654), (576, 578, 642, 640), (604, 605, 669, 668), (591, 592, 656, 655), (578, 579, 643, 642), (605, 606, 670, 669), (592, 593, 657, 656), (579, 580, 644, 643), (606, 607, 671, 670), (593, 594, 658, 657), (580, 581, 645, 644), (607, 577, 641, 671), (594, 595, 659, 658), (581, 582, 646, 645), (595, 596, 660, 659), (582, 583, 647, 646), (596, 597, 661, 660), (583, 584, 648, 647), (597, 598, 662, 661), (584, 585, 649, 648), (608, 609, 641, 640), (610, 608, 640, 642), (611, 610, 642, 643), (612, 611, 643, 644), (613, 612, 644, 645), (614, 613, 645, 646), (615, 614, 646, 647), (616, 615, 647, 648), (617, 616, 648, 649), (618, 617, 649, 650), (619, 618, 650, 651), (620, 619, 651, 652), (621, 620, 652, 653), (622, 621, 653, 654), (623, 622, 654, 655), (624, 623, 655, 656), (625, 624, 656, 657), (626, 625, 657, 658), (627, 626, 658, 659), (628, 627, 659, 660), (629, 628, 660, 661), (630, 629, 661, 662), (631, 630, 662, 663), (632, 631, 663, 664), (633, 632, 664, 665), (634, 633, 665, 666), (635, 634, 666, 667), (636, 635, 667, 668), (637, 636, 668, 669), (638, 637, 669, 670), (639, 638, 670, 671), (609, 639, 671, 641), (0, 1, 673, 672), (2, 0, 672, 674), (3, 2, 674, 675), (4, 3, 675, 676), (5, 4, 676, 677), (6, 5, 677, 678), (7, 6, 678, 679), (8, 7, 679, 680), (9, 8, 680, 681), (10, 9, 681, 682), (11, 10, 682, 683), (12, 11, 683, 684), (13, 12, 684, 685), (14, 13, 685, 686), (15, 14, 686, 687), (16, 15, 687, 688), (17, 16, 688, 689), (18, 17, 689, 690), (19, 18, 690, 691), (20, 19, 691, 692), (21, 20, 692, 693), (22, 21, 693, 694), (23, 22, 694, 695), (24, 23, 695, 696), (25, 24, 696, 697), (26, 25, 697, 698), (27, 26, 698, 699), (28, 27, 699, 700), (29, 28, 700, 701), (30, 29, 701, 702), (31, 30, 702, 703), (1, 31, 703, 673), (33, 32, 704, 705), (32, 34, 706, 704), (34, 35, 707, 706), (35, 36, 708, 707), (36, 37, 709, 708), (37, 38, 710, 709), (38, 39, 711, 710), (39, 40, 712, 711), (40, 41, 713, 712), (41, 42, 714, 713), (42, 43, 715, 714), (43, 44, 716, 715), (44, 45, 717, 716), (45, 46, 718, 717), (46, 47, 719, 718), (47, 48, 720, 719), (48, 49, 721, 720), (49, 50, 722, 721), (50, 51, 723, 722), (51, 52, 724, 723), (52, 53, 725, 724), (53, 54, 726, 725), (54, 55, 727, 726), (55, 56, 728, 727), (56, 57, 729, 728), (57, 58, 730, 729), (58, 59, 731, 730), (59, 60, 732, 731), (60, 61, 733, 732), (61, 62, 734, 733), (62, 63, 735, 734), (63, 33, 705, 735), (739, 736, 737, 738), (743, 740, 741, 742), (736, 744, 745, 737), (740, 746, 747, 741), (744, 748, 749, 745), (746, 750, 751, 747), (748, 752, 753, 749), (750, 754, 755, 751), (752, 756, 757, 753), (754, 758, 759, 755), (763, 760, 761, 762), (756, 764, 765, 757), (758, 766, 767, 759), (760, 768, 769, 761), (764, 770, 771, 765), (766, 772, 773, 767), (768, 774, 775, 769), (770, 776, 777, 771), (772, 778, 779, 773), (774, 780, 781, 775), (776, 782, 783, 777), (778, 784, 785, 779), (780, 786, 787, 781), (782, 763, 762, 783), (784, 788, 789, 785), (786, 790, 791, 787), (788, 792, 793, 789), (790, 794, 795, 791), (792, 796, 797, 793), (794, 798, 799, 795), (796, 739, 738, 797), (798, 743, 742, 799), (27, 28, 764, 756), (0, 2, 768, 760), (55, 54, 738, 737), (28, 29, 770, 764), (2, 3, 774, 768), (56, 55, 737, 745), (29, 30, 776, 770), (3, 4, 780, 774), (57, 56, 745, 749), (30, 31, 782, 776), (4, 5, 786, 780), (58, 57, 749, 753), (31, 1, 763, 782), (5, 6, 790, 786), (59, 58, 753, 757), (32, 33, 762, 761), (6, 7, 794, 790), (60, 59, 757, 765), (34, 32, 761, 769), (7, 8, 798, 794), (61, 60, 765, 771), (35, 34, 769, 775), (8, 9, 743, 798), (62, 61, 771, 777), (36, 35, 775, 781), (9, 10, 740, 743), (63, 62, 777, 783), (37, 36, 781, 787), (10, 11, 746, 740), (33, 63, 783, 762), (38, 37, 787, 791), (11, 12, 750, 746)])
me_lightpole00_011.polygons.foreach_set('use_smooth', [True] * 769)
me_lightpole00_011.polygons.foreach_set('material_index', [0, 0, 0, 0, 0, 0, 0, 0, 0, 0, 0, 0, 0, 0, 0, 0, 0, 0, 0, 0, 0, 0, 0, 0, 0, 0, 0, 0, 0, 0, 0, 0, 0, 0, 0, 0, 0, 0, 0, 0, 0, 0, 0, 0, 0, 0, 0, 0, 0, 0, 0, 0, 0, 0, 0, 0, 0, 0, 0, 0, 0, 0, 0, 0, 0, 0, 0, 0, 0, 0, 0, 0, 0, 0, 0, 0, 0, 0, 0, 0, 0, 0, 0, 0, 0, 0, 0, 0, 0, 0, 0, 0, 0, 0, 0, 0, 0, 0, 0, 0, 0, 0, 0, 0, 0, 0, 0, 0, 0, 0, 0, 0, 0, 0, 0, 0, 0, 0, 0, 0, 0, 0, 0, 0, 0, 0, 0, 0, 0, 0, 0, 0, 0, 0, 0, 0, 0, 0, 0, 0, 0, 0, 0, 0, 0, 0, 0, 0, 0, 0, 0, 0, 0, 0, 0, 0, 0, 0, 0, 0, 0, 0, 0, 0, 0, 0, 0, 0, 0, 0, 0, 0, 0, 0, 0, 0, 0, 0, 0, 0, 0, 0, 0, 0, 0, 0, 0, 0, 0, 0, 0, 0, 0, 0, 0, 0, 0, 0, 0, 0, 0, 0, 0, 0, 0, 0, 0, 0, 0, 0, 0, 0, 0, 0, 0, 0, 0, 0, 0, 0, 0, 0, 0, 0, 1, 0, 0, 0, 0, 0, 0, 0, 0, 0, 0, 0, 0, 0, 0, 0, 0, 0, 0, 0, 0, 0, 0, 0, 0, 0, 0, 0, 0, 0, 0, 0, 0, 1, 1, 1, 1, 1, 1, 1, 1, 1, 1, 1, 1, 1, 1, 1, 1, 1, 1, 1, 1, 1, 1, 1, 1, 1, 1, 1, 1, 1, 1, 1, 1, 1, 1, 1, 1, 1, 1, 1, 1, 1, 1, 1, 1, 1, 1, 1, 1, 1, 1, 1, 1, 1, 1, 1, 1, 1, 1, 1, 1, 1, 1, 1, 1, 1, 1, 1, 1, 1, 1, 1, 1, 1, 1, 1, 1, 1, 1, 1, 1, 1, 1, 1, 1, 1, 1, 1, 1, 1, 1, 1, 1, 1, 1, 1, 1, 2, 1, 1, 1, 1, 1, 1, 1, 1, 1, 1, 1, 1, 1, 1, 1, 1, 1, 1, 1, 1, 1, 1, 1, 1, 1, 1, 1, 1, 1, 1, 1, 2, 2, 2, 2, 2, 2, 2, 2, 2, 2, 2, 2, 2, 2, 2, 2, 2, 2, 2, 2, 2, 2, 2, 2, 2, 2, 2, 2, 2, 2, 2, 2, 2, 2, 2, 2, 2, 2, 2, 2, 2, 2, 2, 2, 2, 2, 2, 2, 2, 2, 2, 2, 2, 2, 2, 2, 2, 2, 2, 2, 2, 2, 2, 2, 2, 2, 2, 2, 2, 2, 2, 2, 2, 2, 2, 2, 2, 2, 2, 2, 2, 2, 2, 2, 2, 2, 2, 2, 2, 2, 2, 2, 2, 2, 2, 2, 2, 2, 2, 2, 2, 2, 2, 2, 2, 2, 2, 2, 2, 2, 2, 2, 2, 2, 2, 2, 2, 2, 2, 2, 2, 2, 2, 2, 2, 2, 2, 2, 2, 2, 2, 2, 2, 2, 2, 2, 2, 2, 2, 2, 2, 2, 2, 2, 2, 2, 2, 2, 2, 2, 2, 2, 2, 2, 2, 2, 2, 2, 2, 2, 2, 2, 2, 2, 2, 2, 2, 2, 2, 2, 2, 2, 2, 2, 2, 2, 2, 2, 2, 2, 2, 2, 2, 2, 2, 2, 2, 2, 2, 2, 2, 2, 2, 2, 2, 2, 2, 2, 2, 2, 2, 2, 2, 2, 2, 2, 2, 2, 2, 2, 2, 2, 2, 2, 2, 2, 2, 2, 2, 2, 2, 2, 2, 2, 2, 2, 2, 2, 2, 2, 2, 2, 2, 2, 2, 2, 2, 2, 2, 2, 2, 2, 2, 2, 2, 2, 2, 2, 2, 2, 2, 2, 2, 2, 2, 2, 0, 0, 0, 0, 0, 0, 0, 0, 0, 0, 0, 0, 0, 0, 0, 0, 0, 0, 0, 0, 0, 0, 0, 0, 0, 0, 0, 0, 0, 0, 0, 0, 0, 0, 0, 0, 0, 0, 0, 0, 0, 0, 0, 0, 0, 0, 0, 0, 0, 0, 0, 0, 0, 0, 0, 0, 0, 0, 0, 0, 0, 0, 0, 0, 0, 0, 0, 0, 0, 0, 0, 0, 0, 0, 0, 0, 0, 0, 0, 0, 0, 0, 0, 0, 0, 0, 0, 0, 0, 0, 0, 0, 0, 0, 0, 0, 0, 0, 0, 0, 0, 0, 0, 0, 0, 0, 0, 0, 0, 0, 0, 0, 0, 0, 0, 0, 0, 0, 0, 0, 0, 0, 0, 0, 0, 0, 0, 0])
_k = set([(64, 65), (64, 66), (65, 95), (66, 67), (67, 68), (68, 69), (69, 70), (70, 71), (71, 72), (72, 73), (73, 74), (74, 75), (75, 76), (76, 77), (77, 78), (78, 79), (79, 80), (80, 81), (81, 82), (82, 83), (83, 84), (84, 85), (85, 86), (86, 87), (87, 88), (88, 89), (89, 90), (90, 91), (91, 92), (92, 93), (93, 94), (94, 95), (96, 97), (96, 98), (97, 127), (98, 99), (99, 100), (100, 101), (101, 102), (102, 103), (103, 104), (104, 105), (105, 106), (106, 107), (107, 108), (108, 109), (109, 110), (110, 111), (111, 112), (112, 113), (113, 114), (114, 115), (115, 116), (116, 117), (117, 118), (118, 119), (119, 120), (120, 121), (121, 122), (122, 123), (123, 124), (124, 125), (125, 126), (126, 127), (128, 129), (128, 130), (129, 159), (130, 131), (131, 132), (132, 133), (133, 134), (134, 135), (135, 136), (136, 137), (137, 138), (138, 139), (139, 140), (140, 141), (141, 142), (142, 143), (143, 144), (144, 145), (145, 146), (146, 147), (147, 148), (148, 149), (149, 150), (150, 151), (151, 152), (152, 153), (153, 154), (154, 155), (155, 156), (156, 157), (157, 158), (158, 159), (160, 161), (160, 162), (161, 191), (162, 163), (163, 164), (164, 165), (165, 166), (166, 167), (167, 168), (168, 169), (169, 170), (170, 171), (171, 172), (172, 173), (173, 174), (174, 175), (175, 176), (176, 177), (177, 178), (178, 179), (179, 180), (180, 181), (181, 182), (182, 183), (183, 184), (184, 185), (185, 186), (186, 187), (187, 188), (188, 189), (189, 190), (190, 191), (192, 193), (192, 194), (193, 223), (194, 195), (195, 196), (196, 197), (197, 198), (198, 199), (199, 200), (200, 201), (201, 202), (202, 203), (203, 204), (204, 205), (205, 206), (206, 207), (207, 208), (208, 209), (209, 210), (210, 211), (211, 212), (212, 213), (213, 214), (214, 215), (215, 216), (216, 217), (217, 218), (218, 219), (219, 220), (220, 221), (221, 222), (222, 223), (224, 225), (224, 226), (225, 255), (226, 227), (227, 228), (228, 229), (229, 230), (230, 231), (231, 232), (232, 233), (233, 234), (234, 235), (235, 236), (236, 237), (237, 238), (238, 239), (239, 240), (240, 241), (241, 242), (242, 243), (243, 244), (244, 245), (245, 246), (246, 247), (247, 248), (248, 249), (249, 250), (250, 251), (251, 252), (252, 253), (253, 254), (254, 255), (256, 257), (256, 258), (257, 287), (258, 259), (259, 260), (260, 261), (261, 262), (262, 263), (263, 264), (264, 265), (265, 266), (266, 267), (267, 268), (268, 269), (269, 270), (270, 271), (271, 272), (272, 273), (273, 274), (274, 275), (275, 276), (276, 277), (277, 278), (278, 279), (279, 280), (280, 281), (281, 282), (282, 283), (283, 284), (284, 285), (285, 286), (286, 287), (288, 289), (288, 290), (289, 319), (290, 291), (291, 292), (292, 293), (293, 294), (294, 295), (295, 296), (296, 297), (297, 298), (298, 299), (299, 300), (300, 301), (301, 302), (302, 303), (303, 304), (304, 305), (305, 306), (306, 307), (307, 308), (308, 309), (309, 310), (310, 311), (311, 312), (312, 313), (313, 314), (314, 315), (315, 316), (316, 317), (317, 318), (318, 319), (320, 321), (320, 322), (321, 351), (322, 323), (323, 324), (324, 325), (325, 326), (326, 327), (327, 328), (328, 329), (329, 330), (330, 331), (331, 332), (332, 333), (333, 334), (334, 335), (335, 336), (336, 337), (337, 338), (338, 339), (339, 340), (340, 341), (341, 342), (342, 343), (343, 344), (344, 345), (345, 346), (346, 347), (347, 348), (348, 349), (349, 350), (350, 351)])
me_lightpole00_011.attributes.new('sharp_edge', 'BOOLEAN', 'EDGE').data.foreach_set('value', [ (min(e.vertices), max(e.vertices)) in _k for e in me_lightpole00_011.edges])
_uv = me_lightpole00_011.uv_layers.new(name='UVMap')
_uv.uv.foreach_set('vector', [0.0, 0.0, 0.0, 0.0, 0.0, 0.0, 0.0, 0.0, 0.0, 0.0, 0.0, 0.0, 0.0, 0.0, 0.0, 0.0, 0.0, 0.0, 0.0, 0.0, 0.0, 0.0, 0.0, 0.0, 0.0, 0.0, 0.0, 0.0, 0.0, 0.0, 0.0, 0.0, 0.0, 0.0, 0.0, 0.0, 0.0, 0.0, 0.0, 0.0, 0.0, 0.0, 0.0, 0.0, 0.0, 0.0, 0.0, 0.0, 0.0, 0.0, 0.0, 0.0, 0.0, 0.0, 0.0, 0.0, 0.0, 0.0, 0.0, 0.0, 0.0, 0.0, 0.0, 0.0, 0.0, 0.0, 0.0, 0.0, 0.0, 0.0, 0.0, 0.0, 0.0, 0.0, 0.0, 0.0, 0.0, 0.0, 0.0, 0.0, 0.0, 0.0, 0.0, 0.0, 0.0, 0.0, 0.0, 0.0, 0.0, 0.0, 0.0, 0.0, 0.0, 0.0, 0.0, 0.0, 0.0, 0.0, 0.0, 0.0, 0.0, 0.0, 0.0, 0.0, 0.0, 0.0, 0.0, 0.0, 0.0, 0.0, 0.0, 0.0, 0.0, 0.0, 0.0, 0.0, 0.0, 0.0, 0.0, 0.0, 0.0, 0.0, 0.0, 0.0, 0.0, 0.0, 0.0, 0.0, 0.0, 0.0, 0.0, 0.0, 0.0, 0.0, 0.0, 0.0, 0.0, 0.0, 0.0, 0.0, 0.0, 0.0, 0.0, 0.0, 0.0, 0.0, 0.0, 0.0, 0.0, 0.0, 0.0, 0.0, 0.0, 0.0, 0.0, 0.0, 0.0, 0.0, 0.0, 0.0, 0.0, 0.0, 0.0, 0.0, 0.0, 0.0, 0.0, 0.0, 0.0, 0.0, 0.0, 0.0, 0.0, 0.0, 0.0, 0.0, 0.0, 0.0, 0.0, 0.0, 0.0, 0.0, 0.0, 0.0, 0.0, 0.0, 0.0, 0.0, 0.0, 0.0, 0.0, 0.0, 0.0, 0.0, 0.0, 0.0, 0.0, 0.0, 0.0, 0.0, 0.0, 0.0, 0.0, 0.0, 0.0, 0.0, 0.0, 0.0, 0.0, 0.0, 0.0, 0.0, 0.0, 0.0, 0.0, 0.0, 0.0, 0.0, 0.0, 0.0, 0.0, 0.0, 0.0, 0.0, 0.0, 0.0, 0.0, 0.0, 0.0, 0.0, 0.0, 0.0, 0.0, 0.0, 0.0, 0.0, 0.0, 0.0, 0.0, 0.0, 0.0, 0.0, 0.0, 0.0, 0.0, 0.0, 0.0, 0.0, 0.0, 0.0, 0.0, 0.0, 0.0, 0.0, 0.0, 0.0, 0.0, 0.0, 0.0, 0.0, 0.0, 0.0, 0.0, 0.0, 0.0, 0.0, 0.0, 0.0, 0.0, 0.0, 0.0, 0.0, 0.0, 0.0, 0.0, 0.0, 0.0, 0.0, 0.0, 0.0, 0.0, 0.0, 0.0, 0.0, 0.0, 0.0, 0.0, 0.0, 0.0, 0.0, 0.0, 0.0, 0.0, 0.0, 0.0, 0.0, 0.0, 0.0, 0.0, 0.0, 0.0, 0.0, 0.0, 0.0, 0.0, 0.0, 0.0, 0.0, 0.0, 0.0, 0.0, 0.0, 0.0, 0.0, 0.0, 0.0, 0.0, 0.0, 0.0, 0.0, 0.0, 0.0, 0.0, 0.0, 0.0, 0.0, 0.0, 0.0, 0.0, 0.0, 0.0, 0.0, 0.0, 0.0, 0.0, 0.0, 0.0, 0.0, 0.0, 0.0, 0.0, 0.0, 0.0, 0.0, 0.0, 0.0, 0.0, 0.0, 0.0, 0.0, 0.0, 0.0, 0.0, 0.0, 0.0, 0.0, 0.0, 0.0, 0.0, 0.0, 0.0, 0.0, 0.0, 0.0, 0.0, 0.0, 0.0, 0.0, 0.0, 0.0, 0.0, 0.0, 0.0, 0.0, 0.0, 0.0, 0.0, 0.0, 0.0, 0.0, 0.0, 0.0, 0.0, 0.0, 0.0, 0.0, 0.0, 0.0, 0.0, 0.0, 0.0, 0.0, 0.0, 0.0, 0.0, 0.0, 0.0, 0.0, 0.0, 0.0, 0.0, 0.0, 0.0, 0.0, 0.0, 0.0, 0.0, 0.0, 0.0, 0.0, 0.0, 0.0, 0.0, 0.0, 0.0, 0.0, 0.0, 0.0, 0.0, 0.0, 0.0, 0.0, 0.0, 0.0, 0.0, 0.0, 0.0, 0.0, 0.0, 0.0, 0.0, 0.0, 0.0, 0.0, 0.0, 0.0, 0.0, 0.0, 0.0, 0.0, 0.0, 0.0, 0.0, 0.0, 0.0, 0.0, 0.0, 0.0, 0.0, 0.0, 0.0, 0.0, 0.0, 0.0, 0.0, 0.0, 0.0, 0.0, 0.0, 0.0, 0.0, 0.0, 0.0, 0.0, 0.0, 0.0, 0.0, 0.0, 0.0, 0.0, 0.0, 0.0, 0.0, 0.0, 0.0, 0.0, 0.0, 0.0, 0.0, 0.0, 0.0, 0.0, 0.0, 0.0, 0.0, 0.0, 0.0, 0.0, 0.0, 0.0, 0.0, 0.0, 0.0, 0.0, 0.0, 0.0, 0.0, 0.0, 0.0, 0.0, 0.0, 0.0, 0.0, 0.0, 0.0, 0.0, 0.0, 0.0, 0.0, 0.0, 0.0, 0.0, 0.0, 0.0, 0.0, 0.0, 0.0, 0.0, 0.0, 0.0, 0.0, 0.0, 0.0, 0.0, 0.0, 0.0, 0.0, 0.0, 0.0, 0.0, 0.0, 0.0, 0.0, 0.0, 0.0, 0.0, 0.0, 0.0, 0.0, 0.0, 0.0, 0.0, 0.0, 0.0, 0.0, 0.0, 0.0, 0.0, 0.0, 0.0, 0.0, 0.0, 0.0, 0.0, 0.0, 0.0, 0.0, 0.0, 0.0, 0.0, 0.0, 0.0, 0.0, 0.0, 0.0, 0.0, 0.0, 0.0, 0.0, 0.0, 0.0, 0.0, 0.0, 0.0, 0.0, 0.0, 0.0, 0.0, 0.0, 0.0, 0.0, 0.0, 0.0, 0.0, 0.0, 0.0, 0.0, 0.0, 0.0, 0.0, 0.0, 0.0, 0.0, 0.0, 0.0, 0.0, 0.0, 0.0, 0.0, 0.0, 0.0, 0.0, 0.0, 0.0, 0.0, 0.0, 0.0, 0.0, 0.0, 0.0, 0.0, 0.0, 0.0, 0.0, 0.0, 0.0, 0.0, 0.0, 0.0, 0.0, 0.0, 0.0, 0.0, 0.0, 0.0, 0.0, 0.0, 0.0, 0.0, 0.0, 0.0, 0.0, 0.0, 0.0, 0.0, 0.0, 0.0, 0.0, 0.0, 0.0, 0.0, 0.0, 0.0, 0.0, 0.0, 0.0, 0.0, 0.0, 0.0, 0.0, 0.0, 0.0, 0.0, 0.0, 0.0, 0.0, 0.0, 0.0, 0.0, 0.0, 0.0, 0.0, 0.0, 0.0, 0.0, 0.0, 0.0, 0.0, 0.0, 0.0, 0.0, 0.0, 0.0, 0.0, 0.0, 0.0, 0.0, 0.0, 0.0, 0.0, 0.0, 0.0, 0.0, 0.0, 0.0, 0.0, 0.0, 0.0, 0.0, 0.0, 0.0, 0.0, 0.0, 0.0, 0.0, 0.0, 0.0, 0.0, 0.0, 0.0, 0.0, 0.0, 0.0, 0.0, 0.0, 0.0, 0.0, 0.0, 0.0, 0.0, 0.0, 0.0, 0.0, 0.0, 0.0, 0.0, 0.0, 0.0, 0.0, 0.0, 0.0, 0.0, 0.0, 0.0, 0.0, 0.0, 0.0, 0.0, 0.0, 0.0, 0.0, 0.0, 0.0, 0.0, 0.0, 0.0, 0.0, 0.0, 0.0, 0.0, 0.0, 0.0, 0.0, 0.0, 0.0, 0.0, 0.0, 0.0, 0.0, 0.0, 0.0, 0.0, 0.0, 0.0, 0.0, 0.0, 0.0, 0.0, 0.0, 0.0, 0.0, 0.0, 0.0, 0.0, 0.0, 0.0, 0.0, 0.0, 0.0, 0.0, 0.0, 0.0, 0.0, 0.0, 0.0, 0.0, 0.0, 0.0, 0.0, 0.0, 0.0, 0.0, 0.0, 0.0, 0.0, 0.0, 0.0, 0.0, 0.0, 0.0, 0.0, 0.0, 0.0, 0.0, 0.0, 0.0, 0.0, 0.0, 0.0, 0.0, 0.0, 0.0, 0.0, 0.0, 0.0, 0.0, 0.0, 0.0, 0.0, 0.0, 0.0, 0.0, 0.0, 0.0, 0.0, 0.0, 0.0, 0.0, 0.0, 0.0, 0.0, 0.0, 0.0, 0.0, 0.0, 0.0, 0.0, 0.0, 0.0, 0.0, 0.0, 0.0, 0.0, 0.0, 0.0, 0.0, 0.0, 0.0, 0.0, 0.0, 0.0, 0.0, 0.0, 0.0, 0.0, 0.0, 0.0, 0.0, 0.0, 0.0, 0.0, 0.0, 0.0, 0.0, 0.0, 0.0, 0.0, 0.0, 0.0, 0.0, 0.0, 0.0, 0.0, 0.0, 0.0, 0.0, 0.0, 0.0, 0.0, 0.0, 0.0, 0.0, 0.0, 0.0, 0.0, 0.0, 0.0, 0.0, 0.0, 0.0, 0.0, 0.0, 0.0, 0.0, 0.0, 0.0, 0.0, 0.0, 0.0, 0.0, 0.0, 0.0, 0.0, 0.0, 0.0, 0.0, 0.0, 0.0, 0.0, 0.0, 0.0, 0.0, 0.0, 0.0, 0.0, 0.0, 0.0, 0.0, 0.0, 0.0, 0.0, 0.0, 0.0, 0.0, 0.0, 0.0, 0.0, 0.0, 0.0, 0.0, 0.0, 0.0, 0.0, 0.0, 0.0, 0.0, 0.0, 0.0, 0.0, 0.0, 0.0, 0.0, 0.0, 0.0, 0.0, 0.0, 0.0, 0.0, 0.0, 0.0, 0.0, 0.0, 0.0, 0.0, 0.0, 0.0, 0.0, 0.0, 0.0, 0.0, 0.0, 0.0, 0.0, 0.0, 0.0, 0.0, 0.0, 0.0, 0.0, 0.0, 0.0, 0.0, 0.0, 0.0, 0.0, 0.0, 0.0, 0.0, 0.0, 0.0, 0.0, 0.0, 0.0, 0.0, 0.0, 0.0, 0.0, 0.0, 0.0, 0.0, 0.0, 0.0, 0.0, 0.0, 0.0, 0.0, 0.0, 0.0, 0.0, 0.0, 0.0, 0.0, 0.0, 0.0, 0.0, 0.0, 0.0, 0.0, 0.0, 0.0, 0.0, 0.0, 0.0, 0.0, 0.0, 0.0, 0.0, 0.0, 0.0, 0.0, 0.0, 0.0, 0.0, 0.0, 0.0, 0.0, 0.0, 0.0, 0.0, 0.0, 0.0, 0.0, 0.0, 0.0, 0.0, 0.0, 0.0, 0.0, 0.0, 0.0, 0.0, 0.0, 0.0, 0.0, 0.0, 0.0, 0.0, 0.0, 0.0, 0.0, 0.0, 0.0, 0.0, 0.0, 0.0, 0.0, 0.0, 0.0, 0.0, 0.0, 0.0, 0.0, 0.0, 0.0, 0.0, 0.0, 0.0, 0.0, 0.0, 0.0, 0.0, 0.0, 0.0, 0.0, 0.0, 0.0, 0.0, 0.0, 0.0, 0.0, 0.0, 0.0, 0.0, 0.0, 0.0, 0.0, 0.0, 0.0, 0.0, 0.0, 0.0, 0.0, 0.0, 0.0, 0.0, 0.0, 0.0, 0.0, 0.0, 0.0, 0.0, 0.0, 0.0, 0.0, 0.0, 0.0, 0.0, 0.0, 0.0, 0.0, 0.0, 0.0, 0.0, 0.0, 0.0, 0.0, 0.0, 0.0, 0.0, 0.0, 0.0, 0.0, 0.0, 0.0, 0.0, 0.0, 0.0, 0.0, 0.0, 0.0, 0.0, 0.0, 0.0, 0.0, 0.0, 0.0, 0.0, 0.0, 0.0, 0.0, 0.0, 0.0, 0.0, 0.0, 0.0, 0.0, 0.0, 0.0, 0.0, 0.0, 0.0, 0.0, 0.0, 0.0, 0.0, 0.0, 0.0, 0.0, 0.0, 0.0, 0.0, 0.0, 0.0, 0.0, 0.0, 0.0, 0.0, 0.0, 0.0, 0.0, 0.0, 0.0, 0.0, 0.0, 0.0, 0.0, 0.0, 0.0, 0.0, 0.0, 0.0, 0.0, 0.0, 0.0, 0.0, 0.0, 0.0, 0.0, 0.0, 0.0, 0.0, 0.0, 0.0, 0.0, 0.0, 0.0, 0.0, 0.0, 0.0, 0.0, 0.0, 0.0, 0.0, 0.0, 0.0, 0.0, 0.0, 0.0, 0.0, 0.0, 0.0, 0.0, 0.0, 0.0, 0.0, 0.0, 0.0, 0.0, 0.0, 0.0, 0.0, 0.0, 0.0, 0.0, 0.0, 0.0, 0.0, 0.0, 0.0, 0.0, 0.0, 0.0, 0.0, 0.0, 0.0, 0.0, 0.0, 0.0, 0.0, 0.0, 0.0, 0.0, 0.0, 0.0, 0.0, 0.0, 0.0, 0.0, 0.0, 0.0, 0.0, 0.0, 0.0, 0.0, 0.0, 0.0, 0.0, 0.0, 0.0, 0.0, 0.0, 0.0, 0.0, 0.0, 0.0, 0.0, 0.0, 0.0, 0.0, 0.0, 0.0, 0.0, 0.0, 0.0, 0.0, 0.0, 0.0, 0.0, 0.0, 0.0, 0.0, 0.0, 0.0, 0.0, 0.0, 0.0, 0.0, 0.0, 0.0, 0.0, 0.0, 0.0, 0.0, 0.0, 0.0, 0.0, 0.0, 0.0, 0.0, 0.0, 0.0, 0.0, 0.0, 0.0, 0.0, 0.0, 0.0, 0.0, 0.0, 0.0, 0.0, 0.0, 0.0, 0.0, 0.0, 0.0, 0.0, 0.0, 0.0, 0.0, 0.0, 0.0, 0.0, 0.0, 0.0, 0.0, 0.0, 0.0, 0.0, 0.0, 0.0, 0.0, 0.0, 0.0, 0.0, 0.0, 0.0, 0.0, 0.0, 0.0, 0.0, 0.0, 0.0, 0.0, 0.0, 0.0, 0.0, 0.0, 0.0, 0.0, 0.0, 0.0, 0.0, 0.0, 0.0, 0.0, 0.0, 0.0, 0.0, 0.0, 0.0, 0.0, 0.0, 0.0, 0.0, 0.0, 0.0, 0.0, 0.0, 0.0, 0.0, 0.0, 0.0, 0.0, 0.0, 0.0, 0.0, 0.0, 0.0, 0.0, 0.0, 0.0, 0.0, 0.0, 0.0, 0.0, 0.0, 0.0, 0.0, 0.0, 0.0, 0.0, 0.0, 0.0, 0.0, 0.0, 0.0, 0.0, 0.0, 0.0, 0.0, 0.0, 0.0, 0.0, 0.0, 0.0, 0.0, 0.0, 0.0, 0.0, 0.0, 0.0, 0.0, 0.0, 0.0, 0.0, 0.0, 0.0, 0.0, 0.0, 0.0, 0.0, 0.0, 0.0, 0.0, 0.0, 0.0, 0.0, 0.0, 0.0, 0.0, 0.0, 0.0, 0.0, 0.0, 0.0, 0.0, 0.0, 0.0, 0.0, 0.0, 0.0, 0.0, 0.0, 0.0, 0.0, 0.0, 0.0, 0.0, 0.0, 0.0, 0.0, 0.0, 0.0, 0.0, 0.0, 0.0, 0.0, 0.0, 0.0, 0.0, 0.0, 0.0, 0.0, 0.0, 0.0, 0.0, 0.0, 0.0, 0.0, 0.0, 0.0, 0.0, 0.0, 0.0, 0.0, 0.0, 0.0, 0.0, 0.0, 0.0, 0.0, 0.0, 0.0, 0.0, 0.0, 0.0, 0.0, 0.0, 0.0, 0.0, 0.0, 0.0, 0.0, 0.0, 0.0, 0.0, 0.0, 0.0, 0.0, 0.0, 0.0, 0.0, 0.0, 0.0, 0.0, 0.0, 0.0, 0.0, 0.0, 0.0, 0.0, 0.0, 0.0, 0.0, 0.0, 0.0, 0.0, 0.0, 0.0, 0.0, 0.0, 0.0, 0.0, 0.0, 0.0, 0.0, 0.0, 0.0, 0.0, 0.0, 0.0, 0.0, 0.0, 0.0, 0.0, 0.0, 0.0, 0.0, 0.0, 0.0, 0.0, 0.0, 0.0, 0.0, 0.0, 0.0, 0.0, 0.0, 0.0, 0.0, 0.0, 0.0, 0.0, 0.0, 0.0, 0.0, 0.0, 0.0, 0.0, 0.0, 0.0, 0.0, 0.0, 0.0, 0.0, 0.0, 0.0, 0.0, 0.0, 0.0, 0.0, 0.0, 0.0, 0.0, 0.0, 0.0, 0.0, 0.0, 0.0, 0.0, 0.0, 0.0, 0.0, 0.0, 0.0, 0.0, 0.0, 0.0, 0.0, 0.0, 0.0, 0.0, 0.0, 0.0, 0.0, 0.0, 0.0, 0.0, 0.0, 0.0, 0.0, 0.0, 0.0, 0.0, 0.0, 0.0, 0.0, 0.0, 0.0, 0.0, 0.0, 0.0, 0.0, 0.0, 0.0, 0.0, 0.0, 0.0, 0.0, 0.0, 0.0, 0.0, 0.0, 0.0, 0.0, 0.0, 0.0, 0.0, 0.0, 0.0, 0.0, 0.0, 0.0, 0.0, 0.0, 0.0, 0.0, 0.0, 0.0, 0.0, 0.0, 0.0, 0.0, 0.0, 0.0, 0.0, 0.0, 0.0, 0.0, 0.0, 0.0, 0.0, 0.0, 0.0, 0.0, 0.0, 0.0, 0.0, 0.0, 0.0, 0.0, 0.0, 0.0, 0.0, 0.0, 0.0, 0.0, 0.0, 0.0, 0.0, 0.0, 0.0, 0.0, 0.0, 0.0, 0.0, 0.0, 0.0, 0.0, 0.0, 0.0, 0.0, 0.0, 0.0, 0.0, 0.0, 0.0, 0.0, 0.0, 0.0, 0.0, 0.0, 0.0, 0.0, 0.0, 0.0, 0.0, 0.0, 0.0, 0.0, 0.0, 0.0, 0.0, 0.0, 0.0, 0.0, 0.0, 0.0, 0.0, 0.0, 0.0, 0.0, 0.0, 0.0, 0.0, 0.0, 0.0, 0.0, 0.0, 0.0, 0.0, 0.0, 0.0, 0.0, 0.0, 0.0, 0.0, 0.0, 0.0, 0.0, 0.0, 0.0, 0.0, 0.0, 0.0, 0.0, 0.0, 0.0, 0.0, 0.0, 0.0, 0.0, 0.0, 0.0, 0.0, 0.0, 0.0, 0.0, 0.0, 0.0, 0.0, 0.0, 0.0, 0.0, 0.0, 0.0, 0.0, 0.0, 0.0, 0.0, 0.0, 0.0, 0.0, 0.0, 0.0, 0.0, 0.0, 0.0, 0.0, 0.0, 0.0, 0.0, 0.0, 0.0, 0.0, 0.0, 0.0, 0.0, 0.0, 0.0, 0.0, 0.0, 0.0, 0.0, 0.0, 0.0, 0.0, 0.0, 0.0, 0.0, 0.0, 0.0, 0.0, 0.0, 0.0, 0.0, 0.0, 0.0, 0.0, 0.0, 0.0, 0.0, 0.0, 0.0, 0.0, 0.0, 0.0, 0.0, 0.0, 0.0, 0.0, 0.0, 0.0, 0.0, 0.0, 0.0, 0.0, 0.0, 0.0, 0.0, 0.0, 0.0, 0.0, 0.0, 0.0, 0.0, 0.0, 0.0, 0.0, 0.0, 0.0, 0.0, 0.0, 0.0, 0.0, 0.0, 0.0, 0.0, 0.0, 0.0, 0.0, 0.0, 0.0, 0.0, 0.0, 0.0, 0.0, 0.0, 0.0, 0.0, 0.0, 0.0, 0.0, 0.0, 0.0, 0.0, 0.0, 0.0, 0.0, 0.0, 0.0, 0.0, 0.0, 0.0, 0.0, 0.0, 0.0, 0.0, 0.0, 0.0, 0.0, 0.0, 0.0, 0.0, 0.0, 0.0, 0.0, 0.0, 0.0, 0.0, 0.0, 0.0, 0.0, 0.0, 0.0, 0.0, 0.0, 0.0, 0.0, 0.0, 0.0, 0.0, 0.0, 0.0, 0.0, 0.0, 0.0, 0.0, 0.0, 0.0, 0.0, 0.0, 0.0, 0.0, 0.0, 0.0, 0.0, 0.0, 0.0, 0.0, 0.0, 0.0, 0.0, 0.0, 0.0, 0.0, 0.0, 0.0, 0.0, 0.0, 0.0, 0.0, 0.0, 0.0, 0.0, 0.0, 0.0, 0.0, 0.0, 0.0, 0.0, 0.0, 0.0, 0.0, 0.0, 0.0, 0.0, 0.0, 0.0, 0.0, 0.0, 0.0, 0.0, 0.0, 0.0, 0.0, 0.0, 0.0, 0.0, 0.0, 0.0, 0.0, 0.0, 0.0, 0.0, 0.0, 0.0, 0.0, 0.0, 0.0, 0.0, 0.0, 0.0, 0.0, 0.0, 0.0, 0.0, 0.0, 0.0, 0.0, 0.0, 0.0, 0.0, 0.0, 0.0, 0.0, 0.0, 0.0, 0.0, 0.0, 0.0, 0.0, 0.0, 0.0, 0.0, 0.0, 0.0, 0.0, 0.0, 0.0, 0.0, 0.0, 0.0, 0.0, 0.0, 0.0, 0.0, 0.0, 0.0, 0.0, 0.0, 0.0, 0.0, 0.0, 0.0, 0.0, 0.0, 0.0, 0.0, 0.0, 0.0, 0.0, 0.0, 0.0, 0.0, 0.0, 0.0, 0.0, 0.0, 0.0, 0.0, 0.0, 0.0, 0.0, 0.0, 0.0, 0.0, 0.0, 0.0, 0.0, 0.0, 0.0, 0.0, 0.0, 0.0, 0.0, 0.0, 0.0, 0.0, 0.0, 0.0, 0.0, 0.0, 0.0, 0.0, 0.0, 0.0, 0.0, 0.0, 0.0, 0.0, 0.0, 0.0, 0.0, 0.0, 0.0, 0.0, 0.0, 0.0, 0.0, 0.0, 0.0, 0.0, 0.0, 0.0, 0.0, 0.0, 0.0, 0.0, 0.0, 0.0, 0.0, 0.0, 0.0, 0.0, 0.0, 0.0, 0.0, 0.0, 0.0, 0.0, 0.0, 0.0, 0.0, 0.0, 0.0, 0.0, 0.0, 0.0, 0.0, 0.0, 0.0, 0.0, 0.0, 0.0, 0.0, 0.0, 0.0, 0.0, 0.0, 0.0, 0.0, 0.0, 0.0, 0.0, 0.0, 0.0, 0.0, 0.0, 0.0, 0.0, 0.0, 0.0, 0.0, 0.0, 0.0, 0.0, 0.0, 0.0, 0.0, 0.0, 0.0, 0.0, 0.0, 0.0, 0.0, 0.0, 0.0, 0.0, 0.0, 0.0, 0.0, 0.0, 0.0, 0.0, 0.0, 0.0, 0.0, 0.0, 0.0, 0.0, 0.0, 0.0, 0.0, 0.0, 0.0, 0.0, 0.0, 0.0, 0.0, 0.0, 0.0, 0.0, 0.0, 0.0, 0.0, 0.0, 0.0, 0.0, 0.0, 0.0, 0.0, 0.0, 0.0, 0.0, 0.0, 0.0, 0.0, 0.0, 0.0, 0.0, 0.0, 0.0, 0.0, 0.0, 0.0, 0.0, 0.0, 0.0, 0.0, 0.0, 0.0, 0.0, 0.0, 0.0, 0.0, 0.0, 0.0, 0.0, 0.0, 0.0, 0.0, 0.0, 0.0, 0.0, 0.0, 0.0, 0.0, 0.0, 0.0, 0.0, 0.0, 0.0, 0.0, 0.0, 0.0, 0.0, 0.0, 0.0, 0.0, 0.0, 0.0, 0.0, 0.0, 0.0, 0.0, 0.0, 0.0, 0.0, 0.0, 0.0, 0.0, 0.0, 0.0, 0.0, 0.0, 0.0, 0.0, 0.0, 0.0, 0.0, 0.0, 0.0, 0.0, 0.0, 0.0, 0.0, 0.0, 0.0, 0.0, 0.0, 0.0, 0.0, 0.0, 0.0, 0.0, 0.0, 0.0, 0.0, 0.0, 0.0, 0.0, 0.0, 0.0, 0.0, 0.0, 0.0, 0.0, 0.0, 0.0, 0.0, 0.0, 0.0, 0.0, 0.0, 0.0, 0.0, 0.0, 0.0, 0.0, 0.0, 0.0, 0.0, 0.0, 0.0, 0.0, 0.0, 0.0, 0.0, 0.0, 0.0, 0.0, 0.0, 0.0, 0.0, 0.0, 0.0, 0.0, 0.0, 0.0, 0.0, 0.0, 0.0, 0.0, 0.0, 0.0, 0.0, 0.0, 0.0, 0.0, 0.0, 0.0, 0.0, 0.0, 0.0, 0.0, 0.0, 0.0, 0.0, 0.0, 0.0, 0.0, 0.0, 0.0, 0.0, 0.0, 0.0, 0.0, 0.0, 0.0, 0.0, 0.0, 0.0, 0.0, 0.0, 0.0, 0.0, 0.0, 0.0, 0.0, 0.0, 0.0, 0.0, 0.0, 0.0, 0.0, 0.0, 0.0, 0.0, 0.0, 0.0, 0.0, 0.0, 0.0, 0.0, 0.0, 0.0, 0.0, 0.0, 0.0, 0.0, 0.0, 0.0, 0.0, 0.0, 0.0, 0.0, 0.0, 0.0, 0.0, 0.0, 0.0, 0.0, 0.0, 0.0, 0.0, 0.0, 0.0, 0.0, 0.0, 0.0, 0.0, 0.0, 0.0, 0.0, 0.0, 0.0, 0.0, 0.0, 0.0, 0.0, 0.0, 0.0, 0.0, 0.0, 0.0, 0.0, 0.0, 0.0, 0.0, 0.0, 0.0, 0.0, 0.0, 0.0, 0.0, 0.0, 0.0, 0.0, 0.0, 0.0, 0.0, 0.0, 0.0, 0.0, 0.0, 0.0, 0.0, 0.0, 0.0, 0.0, 0.0, 0.0, 0.0, 0.0, 0.0, 0.0, 0.0, 0.0, 0.0, 0.0, 0.0, 0.0, 0.0, 0.0, 0.0, 0.0, 0.0, 0.0, 0.0, 0.0, 0.0, 0.0, 0.0, 0.0, 0.0, 0.0, 0.0, 0.0, 0.0, 0.0, 0.0, 0.0, 0.0, 0.0, 0.0, 0.0, 0.0, 0.0, 0.0, 0.0, 0.0, 0.0, 0.0, 0.0, 0.0, 0.0, 0.0, 0.0, 0.0, 0.0, 0.0, 0.0, 0.0, 0.0, 0.0, 0.0, 0.0, 0.0, 0.0, 0.0, 0.0, 0.0, 0.0, 0.0, 0.0, 0.0, 0.0, 0.0, 0.0, 0.0, 0.0, 0.0, 0.0, 0.0, 0.0, 0.0, 0.0, 0.0, 0.0, 0.0, 0.0, 0.0, 0.0, 0.0, 0.0, 0.0, 0.0, 0.0, 0.0, 0.0, 0.0, 0.0, 0.0, 0.0, 0.0, 0.0, 0.0, 0.0, 0.0, 0.0, 0.0, 0.0, 0.0, 0.0, 0.0, 0.0, 0.0, 0.0, 0.0, 0.0, 0.0, 0.0, 0.0, 0.0, 0.0, 0.0, 0.0, 0.0, 0.0, 0.0, 0.0, 0.0, 0.0, 0.0, 0.0, 0.0, 0.0, 0.0, 0.0, 0.0, 0.0, 0.0, 0.0, 0.0, 0.0, 0.0, 0.0, 0.0, 0.0, 0.0, 0.0, 0.0, 0.0, 0.0, 0.0, 0.0, 0.0, 0.0, 0.0, 0.0, 0.0, 0.0, 0.0, 0.0, 0.0, 0.0, 0.0, 0.0, 0.0, 0.0, 0.0, 0.0, 0.0, 0.0, 0.0, 0.0, 0.0, 0.0, 0.0, 0.0, 0.0, 0.0, 0.0, 0.0, 0.0, 0.0, 0.0, 0.0, 0.0, 0.0, 0.0, 0.0, 0.0, 0.0, 0.0, 0.0, 0.0, 0.0, 0.0, 0.0, 0.0, 0.0, 0.0, 0.0, 0.0, 0.0, 0.0, 0.0, 0.0, 0.0, 0.0, 0.0, 0.0, 0.0, 0.0, 0.0, 0.0, 0.0, 0.0, 0.0, 0.0, 0.0, 0.0, 0.0, 0.0, 0.0, 0.0, 0.0, 0.0, 0.0, 0.0, 0.0, 0.0, 0.0, 0.0, 0.0, 0.0, 0.0, 0.0, 0.0, 0.0, 0.0, 0.0, 0.0, 0.0, 0.0, 0.0, 0.0, 0.0, 0.0, 0.0, 0.0, 0.0, 0.0, 0.0, 0.0, 0.0, 0.0, 0.0, 0.0, 0.0, 0.0, 0.0, 0.0, 0.0, 0.0, 0.0, 0.0, 0.0, 0.0, 0.0, 0.0, 0.0, 0.0, 0.0, 0.0, 0.0, 0.0, 0.0, 0.0, 0.0, 0.0, 0.0, 0.0, 0.0, 0.0, 0.0, 0.0, 0.0, 0.0, 0.0, 0.0, 0.0, 0.0, 0.0, 0.0, 0.0, 0.0, 0.0, 0.0, 0.0, 0.0, 0.0, 0.0, 0.0, 0.0, 0.0, 0.0, 0.0, 0.0, 0.0, 0.0, 0.0, 0.0, 0.0, 0.0, 0.0, 0.0, 0.0, 0.0, 0.0, 0.0, 0.0, 0.0, 0.0, 0.0, 0.0, 0.0, 0.0, 0.0, 0.0, 0.0, 0.0, 0.0, 0.0, 0.0, 0.0, 0.0, 0.0, 0.0, 0.0, 0.0, 0.0, 0.0, 0.0, 0.0, 0.0, 0.0, 0.0, 0.0, 0.0, 0.0, 0.0, 0.0, 0.0, 0.0, 0.0, 0.0, 0.0, 0.0, 0.0, 0.0, 0.0, 0.0, 0.0, 0.0, 0.0, 0.0, 0.0, 0.0, 0.0, 0.0, 0.0, 0.0, 0.0, 0.0, 0.0, 0.0, 0.0, 0.0, 0.0, 0.0, 0.0, 0.0, 0.0, 0.0, 0.0, 0.0, 0.0, 0.0, 0.0, 0.0, 0.0, 0.0, 0.0, 0.0, 0.0, 0.0, 0.0, 0.0, 0.0, 0.0, 0.0, 0.0, 0.0, 0.0, 0.0, 0.0, 0.0, 0.0, 0.0, 0.0, 0.0, 0.0, 0.0, 0.0, 0.0, 0.0, 0.0, 0.0, 0.0, 0.0, 0.0, 0.0, 0.0, 0.0, 0.0, 0.0, 0.0, 0.0, 0.0, 0.0, 0.0, 0.0, 0.0, 0.0, 0.0, 0.0, 0.0, 0.0, 0.0, 0.0, 0.0, 0.0, 0.0, 0.0, 0.0, 0.0, 0.0, 0.0, 0.0, 0.0, 0.0, 0.0, 0.0, 0.0, 0.0, 0.0, 0.0, 0.0, 0.0, 0.0, 0.0, 0.0, 0.0, 0.0, 0.0, 0.0, 0.0, 0.0, 0.0, 0.0, 0.0, 0.0, 0.0, 0.0, 0.0, 0.0, 0.0, 0.0, 0.0, 0.0, 0.0, 0.0, 0.0, 0.0, 0.0, 0.0, 0.0, 0.0, 0.0, 0.0, 0.0, 0.0, 0.0, 0.0, 0.0, 0.0, 0.0, 0.0, 0.0, 0.0, 0.0, 0.0, 0.0, 0.0, 0.0, 0.0, 0.0, 0.0, 0.0, 0.0, 0.0, 0.0, 0.0, 0.0, 0.0, 0.0, 0.0, 0.0, 0.0, 0.0, 0.0, 0.0, 0.0, 0.0, 0.0, 0.0, 0.0, 0.0, 0.0, 0.0, 0.0, 0.0, 0.0, 0.0, 0.0, 0.0, 0.0, 0.0, 0.0, 0.0, 0.0, 0.0, 0.0, 0.0, 0.0, 0.0, 0.0, 0.0, 0.0, 0.0, 0.0, 0.0, 0.0, 0.0, 0.0, 0.0, 0.0, 0.0, 0.0, 0.0, 0.0, 0.0, 0.0, 0.0, 0.0, 0.0, 0.0, 0.0, 0.0, 0.0, 0.0, 0.0, 0.0, 0.0, 0.0, 0.0, 0.0, 0.0, 0.0, 0.0, 0.0, 0.0, 0.0, 0.0, 0.0, 0.0, 0.0, 0.0, 0.0, 0.0, 0.0, 0.0, 0.0, 0.0, 0.0, 0.0, 0.0, 0.0, 0.0, 0.0, 0.0, 0.0, 0.0, 0.0, 0.0, 0.0, 0.0, 0.0, 0.0, 0.0, 0.0, 0.0, 0.0, 0.0, 0.0, 0.0, 0.0, 0.0, 0.0, 0.0, 0.0, 0.0, 0.0, 0.0, 0.0, 0.0, 0.0, 0.0, 0.0, 0.0, 0.0, 0.0, 0.0, 0.0, 0.0, 0.0, 0.0, 0.0, 0.0, 0.0, 0.0, 0.0, 0.0, 0.0, 0.0, 0.0, 0.0, 0.0, 0.0, 0.0, 0.0, 0.0, 0.0, 0.0, 0.0, 0.0, 0.0, 0.0, 0.0, 0.0, 0.0, 0.0, 0.0, 0.0, 0.0, 0.0, 0.0, 0.0, 0.0, 0.0, 0.0, 0.0, 0.0, 0.0, 0.0, 0.0, 0.0, 0.0, 0.0, 0.0, 0.0, 0.0, 0.0, 0.0, 0.0, 0.0, 0.0, 0.0, 0.0, 0.0, 0.0, 0.0, 0.0, 0.0, 0.0, 0.0, 0.0, 0.0, 0.0, 0.0, 0.0, 0.0, 0.0, 0.0, 0.0, 0.0, 0.0, 0.0, 0.0, 0.0, 0.0, 0.0, 0.0, 0.0, 0.0, 0.0, 0.0, 0.0, 0.0, 0.0, 0.0, 0.0, 0.0, 0.0, 0.0, 0.0, 0.0, 0.0, 0.0, 0.0, 0.0, 0.0, 0.0, 0.0, 0.0, 0.0, 0.0, 0.0, 0.0, 0.0, 0.0, 0.0, 0.0, 0.0, 0.0, 0.0, 0.0, 0.0, 0.0, 0.0, 0.0, 0.0, 0.0, 0.0, 0.0, 0.0, 0.0, 0.0, 0.0, 0.0, 0.0, 0.0, 0.0, 0.0, 0.0, 0.0, 0.0, 0.0, 0.0, 0.0, 0.0, 0.0, 0.0, 0.0, 0.0, 0.0, 0.0, 0.0, 0.0, 0.0, 0.0, 0.0, 0.0, 0.0, 0.0, 0.0, 0.0, 0.0, 0.0, 0.0, 0.0, 0.0, 0.0, 0.0, 0.0, 0.0, 0.0, 0.0, 0.0, 0.0, 0.0, 0.0, 0.0, 0.0, 0.0, 0.0, 0.0, 0.0, 0.0, 0.0, 0.0, 0.0, 0.0, 0.0, 0.0, 0.0, 0.0, 0.0, 0.0, 0.0, 0.0, 0.0, 0.0, 0.0, 0.0, 0.0, 0.0, 0.0, 0.0, 0.0, 0.0, 0.0, 0.0, 0.0, 0.0, 0.0, 0.0, 0.0, 0.0, 0.0, 0.0, 0.0, 0.0, 0.0, 0.0, 0.0, 0.0, 0.0, 0.0, 0.0, 0.0, 0.0, 0.0, 0.0, 0.0, 0.0, 0.0, 0.0, 0.0, 0.0, 0.0, 0.0, 0.0, 0.0, 0.0, 0.0, 0.0, 0.0, 0.0, 0.0, 0.0, 0.0, 0.0, 0.0, 0.0, 0.0, 0.0, 0.0, 0.0, 0.0, 0.0, 0.0, 0.0, 0.0, 0.0, 0.0, 0.0, 0.0, 0.0, 0.0, 0.0, 0.0, 0.0, 0.0, 0.0, 0.0, 0.0, 0.0, 0.0, 0.0, 0.0, 0.0, 0.0, 0.0, 0.0, 0.0, 0.0, 0.0, 0.0, 0.0, 0.0, 0.0, 0.0, 0.0, 0.0, 0.0, 0.0, 0.0, 0.0, 0.0, 0.0, 0.0, 0.0, 0.0, 0.0, 0.0, 0.0, 0.0, 0.0, 0.0, 0.0, 0.0, 0.0, 0.0, 0.0, 0.0, 0.0, 0.0, 0.0, 0.0, 0.0, 0.0, 0.0, 0.0, 0.0, 0.0, 0.0, 0.0, 0.0, 0.0, 0.0, 0.0, 0.0, 0.0, 0.0, 0.0, 0.0, 0.0, 0.0, 0.0, 0.0, 0.0, 0.0, 0.0, 0.0, 0.0, 0.0, 0.0, 0.0, 0.0, 0.0, 0.0, 0.0, 0.0, 0.0, 0.0, 0.0, 0.0, 0.0, 0.0, 0.0, 0.0, 0.0, 0.0, 0.0, 0.0, 0.0, 0.0, 0.0, 0.0, 0.0, 0.0, 0.0, 0.0, 0.0, 0.0, 0.0, 0.0, 0.0, 0.0, 0.0, 0.0, 0.0, 0.0, 0.0, 0.0, 0.0, 0.0, 0.0, 0.0, 0.0, 0.0, 0.0, 0.0, 0.0, 0.0, 0.0, 0.0, 0.0, 0.0, 0.0, 0.0, 0.0, 0.0, 0.0, 0.0, 0.0, 0.0, 0.0, 0.0, 0.0, 0.0, 0.0, 0.0, 0.0, 0.0, 0.0, 0.0, 0.0, 0.0, 0.0, 0.0, 0.0, 0.0, 0.0, 0.0, 0.0, 0.0, 0.0, 0.0, 0.0, 0.0, 0.0, 0.0, 0.0, 0.0, 0.0, 0.0, 0.0, 0.0, 0.0, 0.0, 0.0, 0.0, 0.0, 0.0, 0.0, 0.0, 0.0, 0.0, 0.0, 0.0, 0.0, 0.0, 0.0, 0.0, 0.0, 0.0, 0.0, 0.0, 0.0, 0.0, 0.0, 0.0, 0.0, 0.0, 0.0, 0.0, 0.0, 0.0, 0.0, 0.0, 0.0, 0.0, 0.0, 0.0, 0.0, 0.0, 0.0, 0.0, 0.0, 0.0, 0.0, 0.0, 0.0, 0.0, 0.0, 0.0, 0.0, 0.0, 0.0, 0.0, 0.0, 0.0, 0.0, 0.0, 0.0, 0.0, 0.0, 0.0, 0.0, 0.0, 0.0, 0.0, 0.0, 0.0, 0.0, 0.0, 0.0, 0.0, 0.0, 0.0, 0.0, 0.0, 0.0, 0.0, 0.0, 0.0, 0.0, 0.0, 0.0, 0.0, 0.0, 0.0, 0.0, 0.0, 0.0, 0.0, 0.0, 0.0, 0.0, 0.0, 0.0, 0.0, 0.0, 0.0, 0.0, 0.0, 0.0, 0.0, 0.0, 0.0, 0.0, 0.0, 0.0, 0.0, 0.0, 0.0, 0.0, 0.0, 0.0, 0.0, 0.0, 0.0, 0.0, 0.0, 0.0, 0.0, 0.0, 0.0, 0.0, 0.0, 0.0, 0.0, 0.0, 0.0, 0.0, 0.0, 0.0, 0.0, 0.0, 0.0, 0.0, 0.0, 0.0, 0.0, 0.0, 0.0, 0.0, 0.0, 0.0, 0.0, 0.0, 0.0, 0.0, 0.0, 0.0, 0.0, 0.0, 0.0, 0.0, 0.0, 0.0, 0.0, 0.0, 0.0, 0.0, 0.0, 0.0, 0.0, 0.0, 0.0, 0.0, 0.0, 0.0, 0.0, 0.0, 0.0, 0.0, 0.0, 0.0, 0.0, 0.0, 0.0, 0.0, 0.0, 0.0, 0.0, 0.0, 0.0, 0.0, 0.0, 0.0, 0.0, 0.0, 0.0, 0.0, 0.0, 0.0, 0.0, 0.0, 0.0, 0.0, 0.0, 0.0, 0.0, 0.0, 0.0, 0.0, 0.0, 0.0, 0.0, 0.0, 0.0, 0.0, 0.0, 0.0, 0.0, 0.0, 0.0, 0.0, 0.0, 0.0, 0.0, 0.0, 0.0, 0.0, 0.0, 0.0, 0.0, 0.0, 0.0, 0.0, 0.0, 0.0, 0.0, 0.0, 0.0, 0.0, 0.0, 0.0, 0.0, 0.0, 0.0, 0.0, 0.0, 0.0, 0.0, 0.0, 0.0, 0.0, 0.0, 0.0, 0.0, 0.0, 0.0, 0.0, 0.0, 0.0, 0.0, 0.0, 0.0, 0.0, 0.0, 0.0, 0.0, 0.0, 0.0, 0.0, 0.0, 0.0, 0.0, 0.0, 0.0, 0.0, 0.0, 0.0, 0.0, 0.0, 0.0, 0.0, 0.0, 0.0, 0.0, 0.0, 0.0, 0.0, 0.0, 0.0, 0.0, 0.0, 0.0, 0.0, 0.0, 0.0, 0.0, 0.0, 0.0, 0.0, 0.0, 0.0, 0.0, 0.0, 0.0, 0.0, 0.0, 0.0, 0.0, 0.0, 0.0, 0.0, 0.0, 0.0, 0.0, 0.0, 0.0, 0.0, 0.0, 0.0, 0.0, 0.0, 0.0, 0.0, 0.0, 0.0, 0.0, 0.0, 0.0, 0.0, 0.0, 0.0, 0.0, 0.0, 0.0, 0.0, 0.0, 0.0, 0.0, 0.0, 0.0, 0.0, 0.0, 0.0, 0.0, 0.0, 0.0, 0.0, 0.0, 0.0, 0.0, 0.0, 0.0, 0.0, 0.0, 0.0, 0.0, 0.0, 0.0, 0.0, 0.0, 0.0, 0.0, 0.0, 0.0, 0.0, 0.0, 0.0, 0.0, 0.0, 0.0, 0.0, 0.0, 0.0, 0.0, 0.0, 0.0, 0.0, 0.0, 0.0, 0.0, 0.0, 0.0, 0.0, 0.0, 0.0, 0.0, 0.0, 0.0, 0.0, 0.0, 0.0, 0.0, 0.0, 0.0, 0.0, 0.0, 0.0, 0.0, 0.0, 0.0, 0.0, 0.0, 0.0, 0.0, 0.0, 0.0, 0.0, 0.0, 0.0, 0.0, 0.0, 0.0, 0.0, 0.0, 0.0, 0.0, 0.0, 0.0, 0.0, 0.0, 0.0, 0.0, 0.0, 0.0, 0.0, 0.0, 0.0, 0.0, 0.0, 0.0, 0.0, 0.0, 0.0, 0.0, 0.0, 0.0, 0.0, 0.0, 0.0, 0.0, 0.0, 0.0, 0.0, 0.0, 0.0, 0.0, 0.0, 0.0, 0.0, 0.0, 0.0, 0.0, 0.0, 0.0, 0.0, 0.0, 0.0, 0.0, 0.0, 0.0, 0.0, 0.0, 0.0, 0.0, 0.0, 0.0, 0.0, 0.0, 0.0, 0.0, 0.0, 0.0, 0.0, 0.0, 0.0, 0.0, 0.0, 0.0, 0.0, 0.0, 0.0, 0.0, 0.0, 0.0, 0.0, 0.0, 0.0, 0.0, 0.0, 0.0, 0.0, 0.0, 0.0, 0.0, 0.0, 0.0, 0.0, 0.0, 0.0, 0.0, 0.0, 0.0, 0.0, 0.0, 0.0, 0.0, 0.0, 0.0, 0.0, 0.0, 0.0, 0.0, 0.0, 0.0, 0.0, 0.0, 0.0, 0.0, 0.0, 0.0, 0.0, 0.0, 0.0, 0.0, 0.0, 0.0, 0.0, 0.0, 0.0, 0.0, 0.0, 0.0, 0.0, 0.0, 0.0, 0.0, 0.0, 0.0, 0.0, 0.0, 0.0, 0.0, 0.0, 0.0, 0.0, 0.0, 0.0, 0.0, 0.0, 0.0, 0.0, 0.0, 0.0, 0.0, 0.0, 0.0, 0.0, 0.0, 0.0, 0.0, 0.0, 0.0, 0.0, 0.0, 0.0, 0.0, 0.0, 0.0, 0.0, 0.0, 0.0, 0.0, 0.0, 0.0, 0.0, 0.0, 0.0, 0.0, 0.0, 0.0, 0.0, 0.0, 0.0, 0.0, 0.0, 0.0, 0.0, 0.0, 0.0, 0.0, 0.0, 0.0, 0.0, 0.0, 0.0, 0.0, 0.0, 0.0, 0.0, 0.0, 0.0, 0.0, 0.0, 0.0, 0.0, 0.0, 0.0, 0.0, 0.0, 0.0, 0.0, 0.0, 0.0, 0.0, 0.0, 0.0, 0.0, 0.0, 0.0, 0.0, 0.0, 0.0, 0.0, 0.0, 0.0, 0.0, 0.0, 0.0, 0.0, 0.0, 0.0, 0.0, 0.0, 0.0, 0.0, 0.0, 0.0, 0.0, 0.0, 0.0, 0.0, 0.0, 0.0, 0.0, 0.0, 0.0, 0.0, 0.0, 0.0, 0.0, 0.0, 0.0, 0.0, 0.0, 0.0, 0.0, 0.0, 0.0, 0.0, 0.0, 0.0, 0.0, 0.0, 0.0, 0.0, 0.0, 0.0, 0.0, 0.0, 0.0, 0.0, 0.0, 0.0, 0.0, 0.0, 0.0, 0.0, 0.0, 0.0, 0.0, 0.0, 0.0, 0.0, 0.0, 0.0, 0.0, 0.0, 0.0, 0.0, 0.0, 0.0, 0.0, 0.0, 0.0, 0.0, 0.0, 0.0, 0.0, 0.0, 0.0, 0.0, 0.0, 0.0, 0.0, 0.0, 0.0, 0.0, 0.0, 0.0, 0.0, 0.0, 0.0, 0.0, 0.0, 0.0, 0.0, 0.0, 0.0, 0.0, 0.0, 0.0, 0.0, 0.0, 0.0, 0.0, 0.0, 0.0, 0.0, 0.0, 0.0, 0.0, 0.0, 0.0, 0.0, 0.0, 0.0, 0.0, 0.0, 0.0, 0.0, 0.0, 0.0, 0.0, 0.0, 0.0, 0.0, 0.0, 0.0, 0.0, 0.0, 0.0, 0.0, 0.0, 0.0, 0.0, 0.0, 0.0, 0.0, 0.0, 0.0, 0.0, 0.0, 0.0, 0.0, 0.0, 0.0, 0.0, 0.0, 0.0, 0.0, 0.0, 0.0, 0.0, 0.0, 0.0, 0.0, 0.0, 0.0, 0.0, 0.0, 0.0, 0.0, 0.0, 0.0, 0.0, 0.0, 0.0, 0.0, 0.0, 0.0, 0.0, 0.0, 0.0, 0.0, 0.0, 0.0, 0.0, 0.0, 0.0, 0.0, 0.0, 0.0, 0.0, 0.0, 0.0, 0.0, 0.0, 0.0, 0.0, 0.0, 0.0, 0.0, 0.0, 0.0, 0.0, 0.0, 0.0, 0.0, 0.0, 0.0, 0.0, 0.0, 0.0, 0.0, 0.0, 0.0, 0.0, 0.0, 0.0, 0.0, 0.0, 0.0, 0.0, 0.0, 0.0, 0.0, 0.0, 0.0, 0.0, 0.0, 0.0, 0.0, 0.0, 0.0, 0.0, 0.0, 0.0, 0.0, 0.0, 0.0, 0.0, 0.0, 0.0, 0.0, 0.0, 0.0, 0.0, 0.0, 0.0, 0.0, 0.0, 0.0, 0.0, 0.0, 0.0, 0.0, 0.0, 0.0, 0.0, 0.0, 0.0, 0.0, 0.0, 0.0, 0.0, 0.0, 0.0, 0.0, 0.0, 0.0, 0.0, 0.0, 0.0, 0.0, 0.0, 0.0, 0.0, 0.0, 0.0, 0.0, 0.0, 0.0, 0.0, 0.0, 0.0, 0.0, 0.0, 0.0, 0.0, 0.0, 0.0, 0.0, 0.0, 0.0, 0.0, 0.0, 0.0, 0.0, 0.0, 0.0, 0.0, 0.0, 0.0, 0.0, 0.0, 0.0, 0.0, 0.0, 0.0, 0.0, 0.0, 0.0, 0.0, 0.0, 0.0, 0.0, 0.0, 0.0, 0.0, 0.0, 0.0, 0.0, 0.0, 0.0, 0.0, 0.0, 0.0, 0.0, 0.0, 0.0, 0.0, 0.0, 0.0, 0.0, 0.0, 0.0, 0.0, 0.0, 0.0, 0.0, 0.0, 0.0, 0.0, 0.0, 0.0, 0.0, 0.0, 0.0, 0.0, 0.0, 0.0, 0.0, 0.0, 0.0, 0.0, 0.0, 0.0, 0.0, 0.0, 0.0, 0.0, 0.0, 0.0, 0.0, 0.0, 0.0, 0.0, 0.0, 0.0, 0.0, 0.0, 0.0, 0.0, 0.0, 0.0, 0.0, 0.0, 0.0, 0.0, 0.0, 0.0, 0.0, 0.0, 0.0, 0.0, 0.0, 0.0, 0.0, 0.0, 0.0, 0.0, 0.0, 0.0, 0.0, 0.0, 0.0, 0.0, 0.0, 0.0, 0.0, 0.0, 0.0, 0.0, 0.0, 0.0, 0.0, 0.0, 0.0, 0.0, 0.0, 0.0, 0.0, 0.0, 0.0, 0.0, 0.0, 0.0, 0.0, 0.0, 0.0, 0.0, 0.0, 0.0, 0.0, 0.0, 0.0, 0.0, 0.0, 0.0, 0.0, 0.0, 0.0, 0.0, 0.0, 0.0, 0.0, 0.0, 0.0, 0.0, 0.0, 0.0, 0.0, 0.0, 0.0, 0.0, 0.0, 0.0, 0.0, 0.0, 0.0, 0.0, 0.0, 0.0, 0.0, 0.0, 0.0, 0.0, 0.0, 0.0, 0.0, 0.0, 0.0, 0.0, 0.0, 0.0, 0.0, 0.0, 0.0, 0.0, 0.0, 0.0, 0.0, 0.0, 0.0, 0.0, 0.0, 0.0, 0.0, 0.0, 0.0, 0.0, 0.0, 0.0, 0.0, 0.0, 0.0, 0.0, 0.0, 0.0, 0.0, 0.0, 0.0, 0.0, 0.0, 0.0, 0.0, 0.0, 0.0, 0.0, 0.0, 0.0, 0.0, 0.0, 0.0, 0.0, 0.0, 0.0, 0.0, 0.0, 0.0, 0.0, 0.0, 0.0, 0.0, 0.0, 0.0, 0.0, 0.0, 0.0, 0.0, 0.0, 0.0, 0.0, 0.0, 0.0, 0.0, 0.0, 0.0, 0.0, 0.0, 0.0, 0.0, 0.0, 0.0, 0.0, 0.0, 0.0, 0.0, 0.0, 0.0, 0.0, 0.0, 0.0, 0.0, 0.0, 0.0, 0.0, 0.0, 0.0, 0.0, 0.0, 0.0, 0.0, 0.0, 0.0, 0.0, 0.0, 0.0, 0.0, 0.0, 0.0, 0.0, 0.0, 0.0, 0.0, 0.0, 0.0, 0.0, 0.0, 0.0, 0.0, 0.0, 0.0, 0.0, 0.0, 0.0, 0.0, 0.0, 0.0, 0.0, 0.0, 0.0, 0.0, 0.0, 0.0, 0.0, 0.0, 0.0, 0.0, 0.0, 0.0, 0.0, 0.0, 0.0, 0.0, 0.0, 0.0, 0.0, 0.0, 0.0, 0.0, 0.0, 0.0, 0.0, 0.0, 0.0, 0.0, 0.0, 0.0, 0.0, 0.0, 0.0, 0.0, 0.0, 0.0, 0.0, 0.0, 0.0, 0.0, 0.0, 0.0, 0.0, 0.0, 0.0, 0.0, 0.0, 0.0, 0.0, 0.0, 0.0, 0.0, 0.0, 0.0, 0.0, 0.0, 0.0, 0.0, 0.0, 0.0, 0.0, 0.0, 0.0, 0.0, 0.0, 0.0, 0.0, 0.0, 0.0, 0.0, 0.0, 0.0, 0.0, 0.0, 0.0, 0.0, 0.0, 0.0, 0.0, 0.0, 0.0, 0.0, 0.0, 0.0, 0.0, 0.0, 0.0, 0.0, 0.0, 0.0, 0.0, 0.0, 0.0, 0.0, 0.0, 0.0, 0.0, 0.0, 0.0, 0.0, 0.0, 0.0, 0.0, 0.0, 0.0, 0.0, 0.0, 0.0, 0.0, 0.0, 0.0, 0.0, 0.0, 0.0, 0.0, 0.0, 0.0, 0.0, 0.0, 0.0, 0.0, 0.0, 0.0, 0.0, 0.0, 0.0, 0.0, 0.0, 0.0, 0.0, 0.0, 0.0, 0.0, 0.0, 0.0, 0.0, 0.0, 0.0, 0.0, 0.0, 0.0, 0.0, 0.0, 0.0, 0.0, 0.0, 0.0, 0.0, 0.0, 0.0, 0.0, 0.0, 0.0, 0.0, 0.0, 0.0, 0.0, 0.0, 0.0, 0.0, 0.0, 0.0, 0.0, 0.0, 0.0, 0.0, 0.0, 0.0, 0.0, 0.0, 0.0, 0.0, 0.0, 0.0, 0.0, 0.0, 0.0, 0.0, 0.0, 0.0, 0.0, 0.0, 0.0, 0.0, 0.0, 0.0, 0.0, 0.0, 0.0, 0.0, 0.0, 0.0, 0.0, 0.0, 0.0, 0.0, 0.0, 0.0, 0.0, 0.0, 0.0, 0.0, 0.0, 0.0, 0.0, 0.0, 0.0, 0.0, 0.0, 0.0, 0.0, 0.0, 0.0, 0.0, 0.0, 0.0, 0.0, 0.0, 0.0, 0.0, 0.0, 0.0, 0.0, 0.0, 0.0, 0.0, 0.0, 0.0, 0.0, 0.0, 0.0, 0.0, 0.0, 0.0, 0.0, 0.0, 0.0, 0.0, 0.0, 0.0, 0.0, 0.0, 0.0, 0.0, 0.0, 0.0, 0.0, 0.0, 0.0, 0.0, 0.0, 0.0, 0.0, 0.0, 0.0, 0.0, 0.0, 0.0, 0.0, 0.0, 0.0, 0.0, 0.0, 0.0, 0.0, 0.0, 0.0, 0.0, 0.0, 0.0, 0.0, 0.0, 0.0, 0.0, 0.0, 0.0, 0.0, 0.0, 0.0, 0.0, 0.0, 0.0, 0.0, 0.0, 0.0, 0.0, 0.0, 0.0, 0.0, 0.0, 0.0, 0.0, 0.0, 0.0, 0.0, 0.0, 0.0, 0.0, 0.0, 0.0, 0.0, 0.0, 0.0, 0.0, 0.0, 0.0, 0.0, 0.0, 0.0, 0.0, 0.0, 0.0, 0.0, 0.0, 0.0, 0.0, 0.0, 0.0, 0.0, 0.0, 0.0, 0.0, 0.0, 0.0, 0.0, 0.0, 0.0, 0.0, 0.0, 0.0, 0.0, 0.0, 0.0, 0.0, 0.0, 0.0, 0.0, 0.0, 0.0, 0.0, 0.0, 0.0, 0.0, 0.0, 0.0, 0.0, 0.0, 0.0, 0.0, 0.0, 0.0, 0.0, 0.0, 0.0, 0.0, 0.0, 0.0, 0.0, 0.0, 0.0, 0.0, 0.0, 0.0, 0.0, 0.0, 0.0, 0.0, 0.0, 0.0, 0.0, 0.0, 0.0, 0.0, 0.0, 0.0, 0.0, 0.0, 0.0, 0.0, 0.0, 0.0, 0.0, 0.0, 0.0, 0.0, 0.0, 0.0, 0.0, 0.0, 0.0, 0.0, 0.0, 0.0, 0.0, 0.0, 0.0, 0.0, 0.0, 0.0, 0.0, 0.0, 0.0, 0.0, 0.0, 0.0, 0.0, 0.0, 0.0, 0.0, 0.0, 0.0, 0.0, 0.0, 0.0, 0.0, 0.0, 0.0, 0.0, 0.0, 0.0, 0.0, 0.0, 0.0, 0.0, 0.0, 0.0, 0.0, 0.0, 0.0, 0.0, 0.0, 0.0, 0.0, 0.0, 0.0, 0.0, 0.0, 0.0, 0.0, 0.0, 0.0, 0.0, 0.0, 0.0, 0.0, 0.0, 0.0, 0.0, 0.0, 0.0, 0.0, 0.0, 0.0, 0.0, 0.0, 0.0, 0.0, 0.0, 0.0, 0.0, 0.0, 0.0, 0.0, 0.0, 0.0, 0.0, 0.0, 0.0, 0.0, 0.0, 0.0, 0.0, 0.0, 0.0, 0.0, 0.0, 0.0, 0.0, 0.0, 0.0, 0.0, 0.0, 0.0, 0.0, 0.0, 0.0, 0.0, 0.0, 0.0, 0.0, 0.0, 0.0, 0.0, 0.0, 0.0, 0.0, 0.0, 0.0, 0.0, 0.0, 0.0, 0.0, 0.0, 0.0, 0.0, 0.0, 0.0, 0.0, 0.0, 0.0, 0.0, 0.0, 0.0, 0.0, 0.0, 0.0, 0.0, 0.0, 0.0, 0.0, 0.0, 0.0, 0.0, 0.0, 0.0, 0.0, 0.0, 0.0, 0.0, 0.0, 0.0, 0.0, 0.0, 0.0, 0.0, 0.0, 0.0, 0.0, 0.0, 0.0, 0.0, 0.0, 0.0, 0.0, 0.0, 0.0, 0.0, 0.0, 0.0, 0.0, 0.0, 0.0, 0.0, 0.0, 0.0, 0.0, 0.0, 0.0, 0.0, 0.0, 0.0, 0.0, 0.0, 0.0, 0.0, 0.0, 0.0, 0.0, 0.0, 0.0, 0.0, 0.0, 0.0, 0.0, 0.0, 0.0, 0.0, 0.0, 0.0, 0.0, 0.0, 0.0, 0.0, 0.0, 0.0, 0.0, 0.0, 0.0, 0.0, 0.0, 0.0, 0.0, 0.0, 0.0, 0.0, 0.0, 0.0, 0.0, 0.0, 0.0, 0.0, 0.0, 0.0, 0.0, 0.0, 0.0, 0.0, 0.0, 0.0, 0.0, 0.0, 0.0, 0.0, 0.0, 0.0, 0.0, 0.0, 0.0, 0.0, 0.0, 0.0, 0.0, 0.0, 0.0, 0.0, 0.0, 0.0, 0.0, 0.0, 0.0, 0.0, 0.0, 0.0, 0.0, 0.0, 0.0, 0.0, 0.0, 0.0, 0.0, 0.0, 0.0, 0.0, 0.0, 0.0, 0.0, 0.0, 0.0, 0.0, 0.0, 0.0, 0.0, 0.0, 0.0, 0.0, 0.0, 0.0, 0.0, 0.0, 0.0, 0.0, 0.0, 0.0, 0.0, 0.0, 0.0, 0.0, 0.0, 0.0, 0.0, 0.0, 0.0, 0.0, 0.0, 0.0, 0.0, 0.0, 0.0, 0.0, 0.0, 0.0, 0.0, 0.0, 0.0, 0.0, 0.0, 0.0, 0.0, 0.0, 0.0, 0.0, 0.0, 0.0, 0.0, 0.0, 0.0, 0.0, 0.0, 0.0, 0.0, 0.0, 0.0, 0.0, 0.0, 0.0, 0.0, 0.0, 0.0, 0.0, 0.0, 0.0, 0.0, 0.0, 0.0, 0.0, 0.0, 0.0, 0.0, 0.0, 0.0, 0.0, 0.0, 0.0, 0.0, 0.0, 0.0, 0.0, 0.0, 0.0, 0.0, 0.0, 0.0, 0.0, 0.0, 0.0, 0.0, 0.0, 0.0, 0.0, 0.0, 0.0, 0.0, 0.0, 0.0, 0.0, 0.0, 0.0, 0.0, 0.0, 0.0, 0.0, 0.0, 0.0, 0.0, 0.0, 0.0, 0.0, 0.0, 0.0, 0.0, 0.0, 0.0, 0.0, 0.0, 0.0, 0.0, 0.0, 0.0, 0.0, 0.0, 0.0, 0.0, 0.0, 0.0, 0.0, 0.0, 0.0, 0.0, 0.0, 0.0, 0.0, 0.0, 0.0, 0.0, 0.0, 0.0, 0.0, 0.0, 0.0, 0.0, 0.0, 0.0, 0.0, 0.0, 0.0, 0.0, 0.0, 0.0, 0.0, 0.0, 0.0, 0.0, 0.0, 0.0, 0.0, 0.0, 0.0, 0.0, 0.0, 0.0, 0.0, 0.0, 0.0, 0.0, 0.0, 0.0, 0.0, 0.0, 0.0, 0.0, 0.0, 0.0, 0.0, 0.0, 0.0, 0.0, 0.0, 0.0, 0.0, 0.0, 0.0, 0.0, 0.0, 0.0, 0.0, 0.0, 0.0, 0.0, 0.0, 0.0, 0.0, 0.0, 0.0, 0.0, 0.0, 0.0, 0.0, 0.0, 0.0, 0.0, 0.0, 0.0, 0.0, 0.0, 0.0, 0.0, 0.0, 0.0, 0.0, 0.0, 0.0, 0.0, 0.0, 0.0, 0.0, 0.0, 0.0, 0.0, 0.0, 0.0, 0.0, 0.0, 0.0, 0.0, 0.0, 0.0, 0.0, 0.0, 0.0, 0.0, 0.0, 0.0, 0.0, 0.0, 0.0, 0.0, 0.0, 0.0, 0.0, 0.0, 0.0, 0.0, 0.0, 0.0, 0.0, 0.0, 0.0, 0.0, 0.0, 0.0, 0.0, 0.0, 0.0, 0.0, 0.0, 0.0, 0.0, 0.0, 0.0, 0.0, 0.0, 0.0, 0.0, 0.0, 0.0, 0.0, 0.0, 0.0, 0.0, 0.0, 0.0, 0.0, 0.0, 0.0, 0.0, 0.0, 0.0, 0.0, 0.0, 0.0, 0.0, 0.0, 0.0, 0.0, 0.0, 0.0, 0.0, 0.0, 0.0, 0.0, 0.0, 0.0, 0.0, 0.0, 0.0, 0.0, 0.0, 0.0, 0.0, 0.0, 0.0, 0.0, 0.0, 0.0, 0.0, 0.0, 0.0, 0.0, 0.0, 0.0, 0.0, 0.0, 0.0, 0.0, 0.0, 0.0, 0.0, 0.0, 0.0, 0.0, 0.0, 0.0, 0.0, 0.0, 0.0, 0.0, 0.0, 0.0, 0.0, 0.0, 0.0, 0.0, 0.0, 0.0, 0.0, 0.0, 0.0, 0.0, 0.0, 0.0, 0.0, 0.0, 0.0, 0.0, 0.0, 0.0, 0.0, 0.0, 0.0, 0.0, 0.0, 0.0, 0.0, 0.0, 0.0, 0.0, 0.0, 0.0, 0.0, 0.0, 0.0, 0.0, 0.0, 0.0, 0.0, 0.0, 0.0, 0.0, 0.0, 0.0, 0.0, 0.0, 0.0, 0.0, 0.0, 0.0, 0.0, 0.0, 0.0, 0.0, 0.0, 0.0, 0.0, 0.0, 0.0, 0.0, 0.0, 0.0, 0.0, 0.0, 0.0, 0.0, 0.0, 0.0, 0.0, 0.0, 0.0, 0.0, 0.0, 0.0, 0.0, 0.0, 0.0, 0.0, 0.0, 0.0, 0.0, 0.0, 0.0, 0.0, 0.0, 0.0, 0.0, 0.0, 0.0, 0.0, 0.0, 0.0, 0.0, 0.0, 0.0, 0.0, 0.0, 0.0, 0.0, 0.0, 0.0, 0.0, 0.0, 0.0, 0.0, 0.0, 0.0, 0.0, 0.0, 0.0, 0.0, 0.0, 0.0, 0.0, 0.0, 0.0, 0.0, 0.0, 0.0, 0.0, 0.0, 0.0, 0.0, 0.0, 0.0, 0.0, 0.0, 0.0, 0.0, 0.0, 0.0, 0.0, 0.0, 0.0, 0.0, 0.0, 0.0, 0.0, 0.0, 0.0, 0.0, 0.0, 0.0, 0.0, 0.0, 0.0, 0.0, 0.0, 0.0, 0.0, 0.0, 0.0, 0.0, 0.0, 0.0, 0.0, 0.0, 0.0, 0.0, 0.0, 0.0, 0.0, 0.0, 0.0, 0.0, 0.0, 0.0, 0.0, 0.0, 0.0, 0.0, 0.0, 0.0, 0.0, 0.0, 0.0, 0.0, 0.0, 0.0, 0.0, 0.0, 0.0, 0.0, 0.0, 0.0, 0.0, 0.0, 0.0, 0.0, 0.0, 0.0, 0.0, 0.0, 0.0, 0.0, 0.0, 0.0, 0.0, 0.0, 0.0, 0.0, 0.0, 0.0, 0.0, 0.0, 0.0, 0.0, 0.0, 0.0, 0.0, 0.0, 0.0, 0.0, 0.0, 0.0, 0.0, 0.0, 0.0, 0.0, 0.0, 0.0, 0.0, 0.0, 0.0, 0.0, 0.0, 0.0, 0.0, 0.0, 0.0, 0.0, 0.0, 0.0, 0.0, 0.0, 0.0, 0.0, 0.0, 0.0, 0.0, 0.0, 0.0, 0.0, 0.0, 0.0, 0.0, 0.0, 0.0, 0.0, 0.0, 0.0, 0.0, 0.0, 0.0, 0.0, 0.0, 0.0, 0.0, 0.0, 0.0, 0.0, 0.0, 0.0, 0.0, 0.0, 0.0, 0.0, 0.0, 0.0, 0.0, 0.0, 0.0, 0.0, 0.0, 0.0, 0.0, 0.0, 0.0, 0.0, 0.0, 0.0, 0.0, 0.0, 0.0, 0.0, 0.0, 0.0, 0.0, 0.0, 0.0, 0.0, 0.0, 0.0, 0.0, 0.0, 0.0, 0.0, 0.0, 0.0, 0.0, 0.0, 0.0, 0.0, 0.0, 0.0, 0.0, 0.0, 0.0, 0.0, 0.0, 0.0, 0.0, 0.0, 0.0, 0.0, 0.0, 0.0, 0.0, 0.0, 0.0, 0.0, 0.0, 0.0, 0.0, 0.0, 0.0, 0.0, 0.0, 0.0, 0.0, 0.0, 0.0, 0.0, 0.0, 0.0, 0.0, 0.0, 0.0, 0.0, 0.0, 0.0, 0.0, 0.0, 0.0, 0.0, 0.0, 0.0, 0.0, 0.0, 0.0, 0.0, 0.0, 0.0, 0.0, 0.0, 0.0, 0.0, 0.0, 0.0, 0.0, 0.0, 0.0, 0.0, 0.0, 0.0, 0.0, 0.0, 0.0, 0.0, 0.0, 0.0, 0.0, 0.0, 0.0, 0.0, 0.0, 0.0, 0.0, 0.0, 0.0, 0.0, 0.0, 0.0, 0.0, 0.0, 0.0, 0.0, 0.0, 0.0, 0.0, 0.0, 0.0, 0.0, 0.0, 0.0, 0.0, 0.0, 0.0, 0.0, 0.0, 0.0, 0.0, 0.0, 0.0, 0.0, 0.0, 0.0, 0.0, 0.0, 0.0, 0.0, 0.0, 0.0, 0.0, 0.0, 0.0, 0.0, 0.0, 0.0, 0.0, 0.0, 0.0, 0.0, 0.0, 0.0, 0.0, 0.0, 0.0, 0.0, 0.0, 0.0, 0.0, 0.0, 0.0, 0.0, 0.0, 0.0, 0.0, 0.0, 0.0, 0.0, 0.0, 0.0, 0.0, 0.0, 0.0, 0.0, 0.0, 0.0, 0.0, 0.0, 0.0, 0.0, 0.0, 0.0, 0.0, 0.0, 0.0, 0.0, 0.0, 0.0, 0.0, 0.0, 0.0, 0.0, 0.0, 0.0, 0.0, 0.0, 0.0, 0.0, 0.0, 0.0, 0.0, 0.0, 0.0, 0.0, 0.0, 0.0, 0.0, 0.0, 0.0, 0.0, 0.0, 0.0, 0.0, 0.0, 0.0, 0.0, 0.0, 0.0, 0.0, 0.0, 0.0, 0.0, 0.0, 0.0, 0.0, 0.0, 0.0, 0.0, 0.0, 0.0, 0.0, 0.0, 0.0, 0.0, 0.0, 0.0, 0.0, 0.0, 0.0, 0.0, 0.0, 0.0, 0.0, 0.0, 0.0, 0.0, 0.0, 0.0, 0.0, 0.0, 0.0, 0.0, 0.0, 0.0, 0.0, 0.0, 0.0, 0.0, 0.0, 0.0, 0.0, 0.0, 0.0, 0.0, 0.0, 0.0, 0.0, 0.0, 0.0, 0.0, 0.0, 0.0, 0.0, 0.0, 0.0, 0.0, 0.0, 0.0, 0.0, 0.0, 0.0, 0.0, 0.0, 0.0, 0.0, 0.0, 0.0, 0.0, 0.0, 0.0, 0.0, 0.0, 0.0, 0.0, 0.0, 0.0, 0.0, 0.0, 0.0, 0.0, 0.0, 0.0, 0.0, 0.0, 0.0, 0.0, 0.0, 0.0, 0.0, 0.0, 0.0, 0.0, 0.0, 0.0, 0.0, 0.0, 0.0, 0.0, 0.0, 0.0, 0.0, 0.0, 0.0, 0.0, 0.0, 0.0])
me_lightpole00_011.materials.append(mat_lightpole00)
me_lightpole00_011.materials.append(mat_lightpoleinner00)
me_lightpole00_011.materials.append(mat_light00)
me_lightpole00_011.materials.append(mat_outline)
me_lightpole00_011.update()

# ---- objects
ob_lightpole_007 = bpy.data.objects.new('LightPole.007', me_lightpole00_011)

# ---- transforms, parenting, visibility, modifiers, constraints
ob_lightpole_007.location = (0.0, 0.0, 0.0)
_m = ob_lightpole_007.modifiers.new('Solidify', 'SOLIDIFY')
_m.offset = 1.0
_m.material_offset = 3
_m.use_flip_normals = True

# ---- collection membership
col_collection.objects.link(ob_lightpole_007)

# ---- scene / render settings (as saved in the file)
scene.frame_start = 1; scene.frame_end = 250; scene.frame_set(1)
scene.render.engine = 'BLENDER_EEVEE_NEXT'
bpy.context.view_layer.update()

# ---- added for rendering (the .blend has no active camera and no usable light): camera, sun
cam_auto = bpy.data.cameras.new('AutoCamera')
cam_auto.lens = 50.0
cam_auto.sensor_width = 36.0
cam_auto.clip_end = 1000.0
ob_auto_camera = bpy.data.objects.new('AutoCamera', cam_auto)
scene.collection.objects.link(ob_auto_camera)
ob_auto_camera.location = (0.585835, -0.703002, 0.760184)
ob_auto_camera.rotation_euler = (1.09748, -7.21219e-08, 0.694738)
scene.camera = ob_auto_camera
light_auto_sun = bpy.data.lights.new('AutoSun', 'SUN')
light_auto_sun.energy = 3.0
light_auto_sun.angle = 0.0523599
ob_auto_sun = bpy.data.objects.new('AutoSun', light_auto_sun)
scene.collection.objects.link(ob_auto_sun)
ob_auto_sun.rotation_euler = (0.872665, 0.174533, 0.523599)
bpy.context.view_layer.update()

